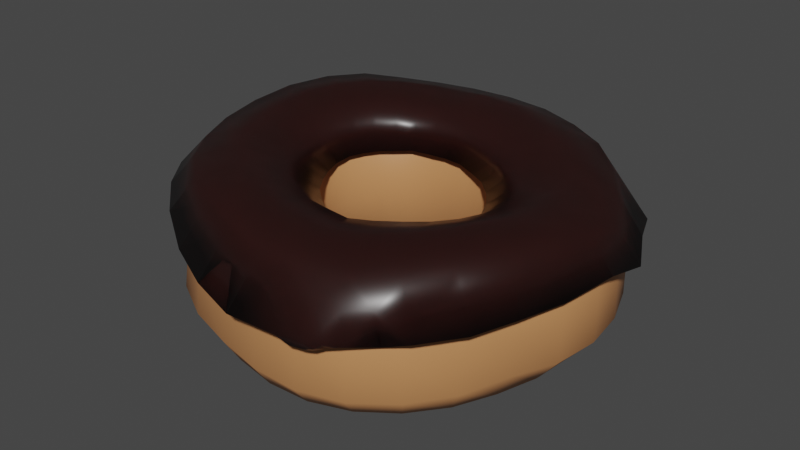 # Source: donut.blend  (saved by Blender 2.80.75; exported with 4.5.12 LTS)
import bpy
from mathutils import Matrix  # noqa: F401  (used for matrix-valued properties, if any)

bpy.ops.wm.read_factory_settings(use_empty=True)
scene = bpy.context.scene
scene.name = 'Scene'

# ---- collections
col_collection = bpy.data.collections.new('Collection'); scene.collection.children.link(col_collection)

# ---- materials (node trees are filled in below, after node groups)
mat_material_003 = bpy.data.materials.new('Material.003')
mat_material_003.use_transparent_shadow = False
mat_material_002 = bpy.data.materials.new('Material.002')
mat_material_002.use_transparent_shadow = False

# ---- material node trees
mat_material_003.use_nodes = True; mat_material_003.node_tree.nodes.clear()
_N = mat_material_003.node_tree.nodes; _L = mat_material_003.node_tree.links
n0 = _N.new('ShaderNodeOutputMaterial'); n0.name = 'Material Output'; n0.location = (300, 300)
n1 = _N.new('ShaderNodeBsdfPrincipled'); n1.name = 'Principled BSDF'; n1.location = (10, 300)
n1.distribution = 'GGX'
n1.subsurface_method = 'BURLEY'
n1.inputs[0].default_value = (0.5647, 0.2502, 0.09759, 1.0)
n1.inputs[3].default_value = 1.45
n1.inputs[27].default_value = (0.0, 0.0, 0.0, 1.0)
n1.inputs[28].default_value = 1.0
_L.new(n1.outputs[0], n0.inputs[0])
n0.is_active_output = True
mat_material_002.use_nodes = True; mat_material_002.node_tree.nodes.clear()
_N = mat_material_002.node_tree.nodes; _L = mat_material_002.node_tree.links
n0 = _N.new('ShaderNodeOutputMaterial'); n0.name = 'Material Output'; n0.location = (300, 300)
n1 = _N.new('ShaderNodeBsdfPrincipled'); n1.name = 'Principled BSDF'; n1.location = (10, 300)
n1.distribution = 'GGX'
n1.subsurface_method = 'BURLEY'
n1.inputs[0].default_value = (0.01921, 0.004646, 0.003844, 1.0)
n1.inputs[2].default_value = 0.342
n1.inputs[3].default_value = 1.45
n1.inputs[8].default_value = 1.0
n1.inputs[9].default_value = (0.25, 0.15, 0.15)
n1.inputs[10].default_value = 0.04
n1.inputs[27].default_value = (0.0, 0.0, 0.0, 1.0)
n1.inputs[28].default_value = 1.0
_L.new(n1.outputs[0], n0.inputs[0])
n0.is_active_output = True

# ---- world
world_world = bpy.data.worlds.new('World'); scene.world = world_world
world_world.use_nodes = True; world_world.node_tree.nodes.clear()
_N = world_world.node_tree.nodes; _L = world_world.node_tree.links
n0 = _N.new('ShaderNodeOutputWorld'); n0.name = 'World Output'; n0.location = (300, 300)
n1 = _N.new('ShaderNodeBackground'); n1.name = 'Background'; n1.location = (10, 300)
n1.inputs[0].default_value = (0.05088, 0.05088, 0.05088, 1.0)
_L.new(n1.outputs[0], n0.inputs[0])
n0.is_active_output = True
world_world.color = (0.05088, 0.05088, 0.05088)
world_world.use_sun_shadow = False
world_world.sun_shadow_jitter_overblur = 0.0

# ---- meshes
me_torus = bpy.data.meshes.new('Torus')
me_torus.from_pydata([(0.06644, -0.01026, 0.00632), (0.06641, -0.0103, 0.01775), (0.05952, -0.01058, 0.02571), (0.04787, -0.01118, 0.02841), (0.03572, -0.01193, 0.02554), (0.02782, -0.01244, 0.0177), (0.028, -0.01235, 0.00654), (0.02689, -0.01235, -0.004996), (0.03421, -0.01183, -0.01378), (0.04623, -0.01115, -0.01717), (0.05836, -0.0106, -0.01403), (0.06627, -0.01028, -0.005306), (0.06414, 0.004425, 0.006408), (0.06435, 0.004363, 0.01767), (0.05799, 0.002572, 0.02562), (0.04668, -0.0006189, 0.02844), (0.03476, -0.004015, 0.02574), (0.02675, -0.0062, 0.01799), (0.02617, -0.006047, 0.006898), (0.02584, -0.006128, -0.004649), (0.03322, -0.003963, -0.01345), (0.04496, -0.0006609, -0.01688), (0.05679, 0.002545, -0.0138), (0.06439, 0.00455, -0.00513), (0.0593, 0.01833, 0.00688), (0.0594, 0.01818, 0.01832), (0.05333, 0.01477, 0.02638), (0.04284, 0.009102, 0.02924), (0.03183, 0.003267, 0.0265), (0.02426, -0.0005042, 0.01861), (0.02324, -0.0004423, 0.007378), (0.02346, -0.000378, -0.004286), (0.03047, 0.003401, -0.01318), (0.04133, 0.009167, -0.01667), (0.05225, 0.01486, -0.01357), (0.05931, 0.01847, -0.004808), (0.05119, 0.03061, 0.007562), (0.05127, 0.03044, 0.01947), (0.04572, 0.02543, 0.02783), (0.03656, 0.01748, 0.03075), (0.02705, 0.009484, 0.0278), (0.02068, 0.004525, 0.01955), (0.02021, 0.004995, 0.008004), (0.02009, 0.004829, -0.003916), (0.02608, 0.009909, -0.01297), (0.0355, 0.01786, -0.01647), (0.04495, 0.02575, -0.01331), (0.05108, 0.03076, -0.004425), (0.04027, 0.04053, 0.008211), (0.04019, 0.04028, 0.02058), (0.03558, 0.03395, 0.02949), (0.02823, 0.02408, 0.03263), (0.02073, 0.01436, 0.0294), (0.01582, 0.008428, 0.02066), (0.01568, 0.009035, 0.008691), (0.01551, 0.009014, -0.003572), (0.02026, 0.01526, -0.01276), (0.02775, 0.025, -0.01625), (0.03528, 0.03468, -0.01306), (0.04016, 0.04081, -0.004082), (0.02689, 0.04695, 0.008712), (0.02692, 0.04713, 0.02143), (0.0236, 0.03993, 0.03092), (0.01842, 0.02867, 0.03439), (0.01329, 0.01776, 0.03095), (0.009943, 0.01103, 0.02173), (0.009775, 0.0113, 0.00931), (0.009927, 0.01191, -0.003286), (0.01329, 0.01919, -0.01256), (0.01849, 0.03024, -0.01603), (0.02371, 0.04123, -0.01281), (0.02703, 0.04796, -0.003765), (0.01219, 0.05021, 0.009143), (0.01225, 0.05094, 0.02214), (0.01038, 0.04325, 0.0319), (0.007426, 0.03109, 0.03557), (0.005104, 0.01963, 0.03207), (0.003539, 0.01237, 0.02253), (0.003324, 0.01211, 0.009748), (0.00372, 0.01349, -0.003053), (0.00553, 0.02152, -0.01237), (0.008168, 0.03334, -0.01581), (0.01082, 0.04509, -0.01254), (0.01246, 0.05202, -0.003445), (-0.00274, 0.05097, 0.009502), (-0.003005, 0.05184, 0.02267), (-0.003526, 0.0439, 0.03248), (-0.004514, 0.03128, 0.03613), (-0.003439, 0.01996, 0.03261), (-0.002989, 0.01266, 0.02291), (-0.003111, 0.01234, 0.009979), (-0.002729, 0.01391, -0.002879), (-0.002646, 0.02215, -0.01219), (-0.002697, 0.03418, -0.01559), (-0.002737, 0.04611, -0.01228), (-0.002747, 0.05305, -0.003131), (-0.01754, 0.04856, 0.009859), (-0.0181, 0.04974, 0.02293), (-0.01676, 0.04227, 0.0327), (-0.01438, 0.0303, 0.03633), (-0.01135, 0.01899, 0.03271), (-0.009423, 0.01185, 0.02295), (-0.009508, 0.01191, 0.01004), (-0.009163, 0.01319, -0.002768), (-0.01082, 0.02108, -0.01204), (-0.01356, 0.03275, -0.0154), (-0.01629, 0.04431, -0.01205), (-0.01791, 0.05092, -0.002855), (-0.03202, 0.04524, 0.01055), (-0.03219, 0.0453, 0.02342), (-0.02903, 0.03814, 0.033), (-0.02399, 0.02715, 0.03643), (-0.01883, 0.01649, 0.03263), (-0.01544, 0.009819, 0.02281), (-0.01548, 0.01013, 0.009969), (-0.01524, 0.01114, -0.002736), (-0.01859, 0.01836, -0.01192), (-0.02389, 0.02911, -0.01523), (-0.02914, 0.03977, -0.01181), (-0.03235, 0.04623, -0.002453), (-0.0439, 0.03787, 0.01198), (-0.04384, 0.03773, 0.02511), (-0.03927, 0.03147, 0.0343), (-0.03232, 0.02193, 0.03706), (-0.02531, 0.01257, 0.03275), (-0.02061, 0.006653, 0.02269), (-0.02038, 0.006901, 0.009825), (-0.02058, 0.007827, -0.002747), (-0.02556, 0.01412, -0.01184), (-0.03313, 0.02346, -0.01505), (-0.04047, 0.03266, -0.01135), (-0.04465, 0.03826, -0.001449), (-0.05285, 0.02693, 0.01391), (-0.05303, 0.02724, 0.02738), (-0.0475, 0.02241, 0.03601), (-0.03905, 0.01482, 0.03788), (-0.03057, 0.007372, 0.03298), (-0.02469, 0.002541, 0.02262), (-0.02386, 0.002516, 0.009632), (-0.0249, 0.003461, -0.002794), (-0.03139, 0.008561, -0.01176), (-0.04077, 0.01604, -0.01477), (-0.04956, 0.02327, -0.01055), (-0.05387, 0.02727, 0.0001027), (-0.06123, 0.01497, 0.01508), (-0.06079, 0.01495, 0.02854), (-0.05417, 0.01142, 0.03681), (-0.04439, 0.005978, 0.03813), (-0.03465, 0.001041, 0.03297), (-0.0278, -0.002244, 0.02242), (-0.02668, -0.002321, 0.009332), (-0.02817, -0.001599, -0.002947), (-0.03578, 0.001964, -0.01175), (-0.04656, 0.007214, -0.01462), (-0.05643, 0.01215, -0.01012), (-0.06107, 0.01464, 0.0009932), (-0.06691, 0.001392, 0.0139), (-0.06663, 0.001273, 0.02734), (-0.05936, -0.0006773, 0.03587), (-0.0484, -0.003661, 0.0375), (-0.03748, -0.006081, 0.03254), (-0.02997, -0.007511, 0.02199), (-0.02922, -0.007199, 0.008911), (-0.03035, -0.007063, -0.003232), (-0.03854, -0.005351, -0.01187), (-0.05034, -0.002575, -0.01479), (-0.06148, 5.739e-05, -0.01056), (-0.06743, 0.001402, 6.803e-05), (-0.06952, -0.01292, 0.01185), (-0.06987, -0.01306, 0.02488), (-0.06233, -0.01329, 0.03379), (-0.05057, -0.01356, 0.03623), (-0.03878, -0.0136, 0.03172), (-0.03083, -0.01325, 0.02136), (-0.03045, -0.01268, 0.008352), (-0.03112, -0.01289, -0.003631), (-0.0395, -0.01303, -0.01209), (-0.0518, -0.01287, -0.01512), (-0.06377, -0.01272, -0.0114), (-0.07075, -0.01275, -0.001515), (-0.06776, -0.02682, 0.01026), (-0.06926, -0.02735, 0.02278), (-0.06206, -0.02603, 0.03185), (-0.05015, -0.0237, 0.03484), (-0.03816, -0.02124, 0.03077), (-0.03016, -0.0192, 0.02067), (-0.02998, -0.01859, 0.007759), (-0.03038, -0.01886, -0.004092), (-0.03858, -0.02073, -0.01239), (-0.05071, -0.0232, -0.0154), (-0.06263, -0.02564, -0.01194), (-0.06956, -0.02711, -0.002592), (-0.06158, -0.03957, 0.009372), (-0.06429, -0.04096, 0.02178), (-0.05799, -0.03833, 0.0308), (-0.04678, -0.03354, 0.03388), (-0.03547, -0.02862, 0.03001), (-0.0279, -0.02498, 0.02009), (-0.02766, -0.02435, 0.007271), (-0.02814, -0.02464, -0.004548), (-0.03583, -0.02812, -0.0128), (-0.04715, -0.03307, -0.01574), (-0.05826, -0.038, -0.0123), (-0.06439, -0.04077, -0.00314), (-0.05411, -0.05193, 0.00858), (-0.05615, -0.05347, 0.021), (-0.05055, -0.04945, 0.02997), (-0.04079, -0.04245, 0.03304), (-0.03096, -0.03533, 0.0293), (-0.02429, -0.03021, 0.01956), (-0.02385, -0.02934, 0.006857), (-0.02457, -0.02987, -0.004978), (-0.0314, -0.03484, -0.0133), (-0.04128, -0.04201, -0.0163), (-0.05096, -0.04917, -0.01287), (-0.05631, -0.05328, -0.003759), (-0.04412, -0.06278, 0.007783), (-0.04461, -0.0637, 0.02023), (-0.03988, -0.05835, 0.02918), (-0.0324, -0.04968, 0.03223), (-0.02486, -0.04094, 0.02859), (-0.01955, -0.03463, 0.01908), (-0.01887, -0.03346, 0.006538), (-0.01988, -0.03432, -0.005366), (-0.02549, -0.04053, -0.01389), (-0.03339, -0.04956, -0.01706), (-0.04104, -0.05856, -0.01373), (-0.04531, -0.06382, -0.004594), (-0.03046, -0.07032, 0.006909), (-0.02996, -0.07085, 0.01943), (-0.02675, -0.06465, 0.0284), (-0.02215, -0.0549, 0.03145), (-0.01745, -0.04507, 0.02792), (-0.01405, -0.03814, 0.01865), (-0.01369, -0.03711, 0.006255), (-0.01446, -0.03786, -0.005733), (-0.01839, -0.04485, -0.01453), (-0.02386, -0.05526, -0.01793), (-0.02892, -0.06551, -0.01471), (-0.03142, -0.07129, -0.005536), (-0.01493, -0.07397, 0.005777), (-0.01419, -0.07522, 0.01825), (-0.01282, -0.06875, 0.0273), (-0.01115, -0.05825, 0.03052), (-0.009349, -0.04767, 0.02722), (-0.007961, -0.04033, 0.01826), (-0.00797, -0.03929, 0.00598), (-0.008401, -0.04004, -0.006082), (-0.01046, -0.04752, -0.01514), (-0.01324, -0.05882, -0.01878), (-0.01548, -0.06981, -0.01574), (-0.01603, -0.07544, -0.006626), (-0.0001052, -0.07634, 0.004378), (0.0007829, -0.07769, 0.01663), (0.0005776, -0.07086, 0.02585), (-0.0002982, -0.05978, 0.02946), (-0.001113, -0.04871, 0.02655), (-0.001584, -0.04107, 0.01791), (-0.001906, -0.03985, 0.005749), (-0.00201, -0.04073, -0.006367), (-0.002145, -0.04842, -0.01562), (-0.002156, -0.06007, -0.01948), (-0.001781, -0.07159, -0.01675), (-0.0009395, -0.07784, -0.007964), (0.01417, -0.07558, 0.003255), (0.01495, -0.07714, 0.01524), (0.01326, -0.07034, 0.0246), (0.01011, -0.05912, 0.0286), (0.006938, -0.04798, 0.02607), (0.004779, -0.04045, 0.0177), (0.00419, -0.03941, 0.005682), (0.004355, -0.04011, -0.006535), (0.006, -0.04762, -0.01592), (0.008805, -0.05887, -0.01987), (0.01174, -0.07036, -0.01738), (0.01383, -0.0771, -0.008958), (0.02813, -0.07179, 0.003045), (0.0285, -0.07255, 0.01489), (0.02542, -0.06626, 0.02427), (0.02006, -0.05579, 0.02839), (0.0146, -0.04532, 0.02599), (0.01082, -0.03841, 0.0177), (0.01003, -0.03773, 0.005773), (0.01032, -0.03819, -0.006548), (0.01341, -0.04534, -0.01605), (0.01907, -0.0553, -0.01989), (0.02462, -0.06583, -0.01737), (0.02818, -0.07254, -0.009039), (0.04003, -0.06308, 0.003708), (0.04035, -0.06332, 0.01552), (0.03652, -0.05865, 0.02487), (0.02915, -0.04987, 0.0288), (0.02151, -0.04087, 0.02617), (0.01625, -0.03494, 0.0178), (0.01531, -0.03435, 0.005942), (0.01582, -0.03462, -0.006331), (0.02071, -0.04042, -0.01568), (0.02836, -0.04923, -0.01949), (0.03608, -0.05837, -0.01684), (0.04087, -0.06411, -0.008372), (0.05007, -0.05219, 0.004927), (0.05132, -0.05285, 0.0168), (0.04607, -0.04888, 0.02581), (0.0368, -0.04193, 0.02922), (0.02733, -0.03497, 0.02622), (0.02098, -0.03057, 0.01779), (0.02051, -0.03027, 0.006067), (0.02052, -0.03011, -0.006031), (0.02655, -0.03441, -0.01522), (0.03599, -0.04135, -0.01889), (0.04542, -0.04844, -0.016), (0.05087, -0.05274, -0.007228), (0.05777, -0.03903, 0.006131), (0.05951, -0.03989, 0.01783), (0.05329, -0.03713, 0.02631), (0.04268, -0.03246, 0.02921), (0.03179, -0.028, 0.02601), (0.0246, -0.02561, 0.01767), (0.02484, -0.02547, 0.006179), (0.02411, -0.0248, -0.005678), (0.0308, -0.02747, -0.01472), (0.04165, -0.03205, -0.01823), (0.05212, -0.03659, -0.01507), (0.05739, -0.0389, -0.005872), (0.06445, -0.02511, 0.006332), (0.06478, -0.02536, 0.01802), (0.05787, -0.02407, 0.02615), (0.04647, -0.022, 0.02882), (0.03468, -0.02007, 0.02572), (0.0271, -0.01904, 0.01763), (0.02764, -0.01916, 0.006308), (0.02633, -0.01874, -0.005334), (0.03339, -0.0198, -0.01422), (0.04511, -0.02179, -0.01762), (0.05681, -0.02388, -0.01444), (0.06408, -0.02511, -0.00552)], [], [(1, 0, 12, 13), (17, 5, 4, 16), (16, 4, 3, 15), (16, 15, 27, 28), (18, 6, 5, 17), (17, 16, 28, 29), (19, 7, 6, 18), (18, 17, 29, 30), (20, 8, 7, 19), (19, 18, 30, 31), (21, 9, 8, 20), (20, 19, 31, 32), (22, 10, 9, 21), (21, 20, 32, 33), (23, 11, 10, 22), (22, 21, 33, 34), (23, 22, 34, 35), (35, 24, 12, 23), (25, 24, 36, 37), (28, 27, 39, 40), (26, 25, 37, 38), (327, 326, 2, 3), (328, 327, 3, 4), (329, 328, 4, 5), (330, 329, 5, 6), (331, 330, 6, 7), (332, 331, 7, 8), (333, 332, 8, 9), (334, 333, 9, 10), (335, 334, 10, 11), (11, 0, 324, 335), (27, 26, 38, 39), (13, 12, 24, 25), (29, 28, 40, 41), (38, 37, 49, 50), (30, 29, 41, 42), (31, 30, 42, 43), (32, 31, 43, 44), (33, 32, 44, 45), (34, 33, 45, 46), (35, 34, 46, 47), (47, 36, 24, 35), (40, 39, 51, 52), (37, 36, 48, 49), (39, 38, 50, 51), (41, 40, 52, 53), (50, 49, 61, 62), (42, 41, 53, 54), (43, 42, 54, 55), (44, 43, 55, 56), (45, 44, 56, 57), (46, 45, 57, 58), (47, 46, 58, 59), (59, 48, 36, 47), (52, 51, 63, 64), (49, 48, 60, 61), (51, 50, 62, 63), (53, 52, 64, 65), (62, 61, 73, 74), (54, 53, 65, 66), (55, 54, 66, 67), (56, 55, 67, 68), (57, 56, 68, 69), (58, 57, 69, 70), (59, 58, 70, 71), (71, 60, 48, 59), (64, 63, 75, 76), (61, 60, 72, 73), (63, 62, 74, 75), (65, 64, 76, 77), (74, 73, 85, 86), (66, 65, 77, 78), (67, 66, 78, 79), (68, 67, 79, 80), (69, 68, 80, 81), (70, 69, 81, 82), (71, 70, 82, 83), (83, 72, 60, 71), (76, 75, 87, 88), (73, 72, 84, 85), (75, 74, 86, 87), (77, 76, 88, 89), (86, 85, 97, 98), (78, 77, 89, 90), (79, 78, 90, 91), (80, 79, 91, 92), (81, 80, 92, 93), (82, 81, 93, 94), (83, 82, 94, 95), (95, 84, 72, 83), (88, 87, 99, 100), (85, 84, 96, 97), (87, 86, 98, 99), (89, 88, 100, 101), (98, 97, 109, 110), (90, 89, 101, 102), (91, 90, 102, 103), (92, 91, 103, 104), (93, 92, 104, 105), (94, 93, 105, 106), (95, 94, 106, 107), (107, 96, 84, 95), (100, 99, 111, 112), (97, 96, 108, 109), (99, 98, 110, 111), (101, 100, 112, 113), (110, 109, 121, 122), (102, 101, 113, 114), (103, 102, 114, 115), (104, 103, 115, 116), (105, 104, 116, 117), (106, 105, 117, 118), (107, 106, 118, 119), (119, 108, 96, 107), (112, 111, 123, 124), (109, 108, 120, 121), (111, 110, 122, 123), (113, 112, 124, 125), (122, 121, 133, 134), (114, 113, 125, 126), (115, 114, 126, 127), (116, 115, 127, 128), (117, 116, 128, 129), (118, 117, 129, 130), (119, 118, 130, 131), (131, 120, 108, 119), (124, 123, 135, 136), (121, 120, 132, 133), (123, 122, 134, 135), (125, 124, 136, 137), (134, 133, 145, 146), (126, 125, 137, 138), (127, 126, 138, 139), (128, 127, 139, 140), (129, 128, 140, 141), (130, 129, 141, 142), (131, 130, 142, 143), (143, 132, 120, 131), (136, 135, 147, 148), (133, 132, 144, 145), (135, 134, 146, 147), (137, 136, 148, 149), (146, 145, 157, 158), (138, 137, 149, 150), (139, 138, 150, 151), (140, 139, 151, 152), (141, 140, 152, 153), (142, 141, 153, 154), (143, 142, 154, 155), (155, 144, 132, 143), (148, 147, 159, 160), (145, 144, 156, 157), (147, 146, 158, 159), (149, 148, 160, 161), (158, 157, 169, 170), (150, 149, 161, 162), (151, 150, 162, 163), (152, 151, 163, 164), (153, 152, 164, 165), (154, 153, 165, 166), (155, 154, 166, 167), (167, 156, 144, 155), (160, 159, 171, 172), (157, 156, 168, 169), (159, 158, 170, 171), (161, 160, 172, 173), (170, 169, 181, 182), (162, 161, 173, 174), (163, 162, 174, 175), (164, 163, 175, 176), (165, 164, 176, 177), (166, 165, 177, 178), (167, 166, 178, 179), (179, 168, 156, 167), (172, 171, 183, 184), (169, 168, 180, 181), (171, 170, 182, 183), (173, 172, 184, 185), (182, 181, 193, 194), (174, 173, 185, 186), (175, 174, 186, 187), (176, 175, 187, 188), (177, 176, 188, 189), (178, 177, 189, 190), (179, 178, 190, 191), (191, 180, 168, 179), (184, 183, 195, 196), (181, 180, 192, 193), (183, 182, 194, 195), (185, 184, 196, 197), (194, 193, 205, 206), (186, 185, 197, 198), (187, 186, 198, 199), (188, 187, 199, 200), (189, 188, 200, 201), (190, 189, 201, 202), (191, 190, 202, 203), (203, 192, 180, 191), (196, 195, 207, 208), (193, 192, 204, 205), (195, 194, 206, 207), (197, 196, 208, 209), (206, 205, 217, 218), (198, 197, 209, 210), (199, 198, 210, 211), (200, 199, 211, 212), (201, 200, 212, 213), (202, 201, 213, 214), (203, 202, 214, 215), (215, 204, 192, 203), (208, 207, 219, 220), (205, 204, 216, 217), (207, 206, 218, 219), (209, 208, 220, 221), (218, 217, 229, 230), (210, 209, 221, 222), (211, 210, 222, 223), (212, 211, 223, 224), (213, 212, 224, 225), (214, 213, 225, 226), (215, 214, 226, 227), (227, 216, 204, 215), (220, 219, 231, 232), (217, 216, 228, 229), (219, 218, 230, 231), (221, 220, 232, 233), (230, 229, 241, 242), (222, 221, 233, 234), (223, 222, 234, 235), (224, 223, 235, 236), (225, 224, 236, 237), (226, 225, 237, 238), (227, 226, 238, 239), (239, 228, 216, 227), (232, 231, 243, 244), (229, 228, 240, 241), (231, 230, 242, 243), (233, 232, 244, 245), (242, 241, 253, 254), (234, 233, 245, 246), (235, 234, 246, 247), (236, 235, 247, 248), (237, 236, 248, 249), (238, 237, 249, 250), (239, 238, 250, 251), (251, 240, 228, 239), (244, 243, 255, 256), (241, 240, 252, 253), (243, 242, 254, 255), (245, 244, 256, 257), (254, 253, 265, 266), (246, 245, 257, 258), (247, 246, 258, 259), (248, 247, 259, 260), (249, 248, 260, 261), (250, 249, 261, 262), (251, 250, 262, 263), (263, 252, 240, 251), (256, 255, 267, 268), (253, 252, 264, 265), (255, 254, 266, 267), (257, 256, 268, 269), (266, 265, 277, 278), (258, 257, 269, 270), (259, 258, 270, 271), (260, 259, 271, 272), (261, 260, 272, 273), (262, 261, 273, 274), (263, 262, 274, 275), (275, 264, 252, 263), (268, 267, 279, 280), (265, 264, 276, 277), (267, 266, 278, 279), (269, 268, 280, 281), (278, 277, 289, 290), (270, 269, 281, 282), (271, 270, 282, 283), (272, 271, 283, 284), (273, 272, 284, 285), (274, 273, 285, 286), (275, 274, 286, 287), (287, 276, 264, 275), (280, 279, 291, 292), (277, 276, 288, 289), (279, 278, 290, 291), (281, 280, 292, 293), (290, 289, 301, 302), (282, 281, 293, 294), (283, 282, 294, 295), (284, 283, 295, 296), (285, 284, 296, 297), (286, 285, 297, 298), (287, 286, 298, 299), (299, 288, 276, 287), (292, 291, 303, 304), (289, 288, 300, 301), (291, 290, 302, 303), (293, 292, 304, 305), (302, 301, 313, 314), (294, 293, 305, 306), (295, 294, 306, 307), (296, 295, 307, 308), (297, 296, 308, 309), (298, 297, 309, 310), (299, 298, 310, 311), (311, 300, 288, 299), (304, 303, 315, 316), (301, 300, 312, 313), (303, 302, 314, 315), (305, 304, 316, 317), (314, 313, 325, 326), (306, 305, 317, 318), (307, 306, 318, 319), (308, 307, 319, 320), (309, 308, 320, 321), (310, 309, 321, 322), (311, 310, 322, 323), (323, 312, 300, 311), (316, 315, 327, 328), (313, 312, 324, 325), (12, 0, 11, 23), (315, 314, 326, 327), (317, 316, 328, 329), (318, 317, 329, 330), (319, 318, 330, 331), (320, 319, 331, 332), (321, 320, 332, 333), (322, 321, 333, 334), (323, 322, 334, 335), (335, 324, 312, 323), (14, 2, 1, 13), (15, 3, 2, 14), (324, 0, 1, 325), (326, 325, 1, 2), (15, 14, 26, 27), (14, 13, 25, 26)])
me_torus.polygons.foreach_set('use_smooth', [True] * 336)
_uv = me_torus.uv_layers.new(name='UVMap')
_uv.uv.foreach_set('vector', [0.5, 0.5833, 0.5, 0.5, 0.5357, 0.5, 0.5357, 0.5833, 0.5357, 0.9167, 0.5, 0.9167, 0.5, 0.8333, 0.5357, 0.8333, 0.5357, 0.8333, 0.5, 0.8333, 0.5, 0.75, 0.5357, 0.75, 0.5357, 0.8333, 0.5357, 0.75, 0.5714, 0.75, 0.5714, 0.8333, 0.5357, 2.22e-16, 0.5, 1.0, 0.5, 0.9167, 0.5357, 0.9167, 0.5357, 0.9167, 0.5357, 0.8333, 0.5714, 0.8333, 0.5714, 0.9167, 0.5357, 0.08333, 0.5, 0.08333, 0.5, 1.0, 0.5357, 2.22e-16, 0.5357, 1.0, 0.5357, 0.9167, 0.5714, 0.9167, 0.5714, 2.22e-16, 0.5357, 0.1667, 0.5, 0.1667, 0.5, 0.08333, 0.5357, 0.08333, 0.5357, 0.08333, 0.5357, 1.0, 0.5714, 2.22e-16, 0.5714, 0.08333, 0.5357, 0.25, 0.5, 0.25, 0.5, 0.1667, 0.5357, 0.1667, 0.5357, 0.1667, 0.5357, 0.08333, 0.5714, 0.08333, 0.5714, 0.1667, 0.5357, 0.3333, 0.5, 0.3333, 0.5, 0.25, 0.5357, 0.25, 0.5357, 0.25, 0.5357, 0.1667, 0.5714, 0.1667, 0.5714, 0.25, 0.5357, 0.4167, 0.5, 0.4167, 0.5, 0.3333, 0.5357, 0.3333, 0.5357, 0.3333, 0.5357, 0.25, 0.5714, 0.25, 0.5714, 0.3333, 0.5357, 0.4167, 0.5357, 0.3333, 0.5714, 0.3333, 0.5714, 0.4167, 0.5714, 0.4167, 0.5714, 0.5, 0.5357, 0.5, 0.5357, 0.4167, 0.5714, 0.5833, 0.5714, 0.5, 0.6071, 0.5, 0.6071, 0.5833, 0.5714, 0.8333, 0.5714, 0.75, 0.6071, 0.75, 0.6071, 0.8333, 0.5714, 0.6667, 0.5714, 0.5833, 0.6071, 0.5833, 0.6071, 0.6667, 0.4643, 0.75, 0.4643, 0.6667, 0.5, 0.6667, 0.5, 0.75, 0.4643, 0.8333, 0.4643, 0.75, 0.5, 0.75, 0.5, 0.8333, 0.4643, 0.9167, 0.4643, 0.8333, 0.5, 0.8333, 0.5, 0.9167, 0.4643, 1.0, 0.4643, 0.9167, 0.5, 0.9167, 0.5, 2.22e-16, 0.4643, 0.08333, 0.4643, 1.0, 0.5, 2.22e-16, 0.5, 0.08333, 0.4643, 0.1667, 0.4643, 0.08333, 0.5, 0.08333, 0.5, 0.1667, 0.4643, 0.25, 0.4643, 0.1667, 0.5, 0.1667, 0.5, 0.25, 0.4643, 0.3333, 0.4643, 0.25, 0.5, 0.25, 0.5, 0.3333, 0.4643, 0.4167, 0.4643, 0.3333, 0.5, 0.3333, 0.5, 0.4167, 0.5, 0.4167, 0.5, 0.5, 0.4643, 0.5, 0.4643, 0.4167, 0.5714, 0.75, 0.5714, 0.6667, 0.6071, 0.6667, 0.6071, 0.75, 0.5357, 0.5833, 0.5357, 0.5, 0.5714, 0.5, 0.5714, 0.5833, 0.5714, 0.9167, 0.5714, 0.8333, 0.6071, 0.8333, 0.6071, 0.9167, 0.6071, 0.6667, 0.6071, 0.5833, 0.6429, 0.5833, 0.6429, 0.6667, 0.5714, 1.0, 0.5714, 0.9167, 0.6071, 0.9167, 0.6071, 2.22e-16, 0.5714, 0.08333, 0.5714, 1.0, 0.6071, 2.22e-16, 0.6071, 0.08333, 0.5714, 0.1667, 0.5714, 0.08333, 0.6071, 0.08333, 0.6071, 0.1667, 0.5714, 0.25, 0.5714, 0.1667, 0.6071, 0.1667, 0.6071, 0.25, 0.5714, 0.3333, 0.5714, 0.25, 0.6071, 0.25, 0.6071, 0.3333, 0.5714, 0.4167, 0.5714, 0.3333, 0.6071, 0.3333, 0.6071, 0.4167, 0.6071, 0.4167, 0.6071, 0.5, 0.5714, 0.5, 0.5714, 0.4167, 0.6071, 0.8333, 0.6071, 0.75, 0.6429, 0.75, 0.6429, 0.8333, 0.6071, 0.5833, 0.6071, 0.5, 0.6429, 0.5, 0.6429, 0.5833, 0.6071, 0.75, 0.6071, 0.6667, 0.6429, 0.6667, 0.6429, 0.75, 0.6071, 0.9167, 0.6071, 0.8333, 0.6429, 0.8333, 0.6429, 0.9167, 0.6429, 0.6667, 0.6429, 0.5833, 0.6786, 0.5833, 0.6786, 0.6667, 0.6071, 1.0, 0.6071, 0.9167, 0.6429, 0.9167, 0.6429, 2.22e-16, 0.6071, 0.08333, 0.6071, 1.0, 0.6429, 2.22e-16, 0.6429, 0.08333, 0.6071, 0.1667, 0.6071, 0.08333, 0.6429, 0.08333, 0.6429, 0.1667, 0.6071, 0.25, 0.6071, 0.1667, 0.6429, 0.1667, 0.6429, 0.25, 0.6071, 0.3333, 0.6071, 0.25, 0.6429, 0.25, 0.6429, 0.3333, 0.6071, 0.4167, 0.6071, 0.3333, 0.6429, 0.3333, 0.6429, 0.4167, 0.6429, 0.4167, 0.6429, 0.5, 0.6071, 0.5, 0.6071, 0.4167, 0.6429, 0.8333, 0.6429, 0.75, 0.6786, 0.75, 0.6786, 0.8333, 0.6429, 0.5833, 0.6429, 0.5, 0.6786, 0.5, 0.6786, 0.5833, 0.6429, 0.75, 0.6429, 0.6667, 0.6786, 0.6667, 0.6786, 0.75, 0.6429, 0.9167, 0.6429, 0.8333, 0.6786, 0.8333, 0.6786, 0.9167, 0.6786, 0.6667, 0.6786, 0.5833, 0.7143, 0.5833, 0.7145, 0.6667, 0.6429, 1.0, 0.6429, 0.9167, 0.6786, 0.9167, 0.6786, 2.22e-16, 0.6429, 0.08333, 0.6429, 1.0, 0.6786, 2.22e-16, 0.6786, 0.08333, 0.6429, 0.1667, 0.6429, 0.08333, 0.6786, 0.08333, 0.6786, 0.1667, 0.6429, 0.25, 0.6429, 0.1667, 0.6786, 0.1667, 0.6786, 0.25, 0.6429, 0.3333, 0.6429, 0.25, 0.6786, 0.25, 0.6786, 0.3333, 0.6429, 0.4167, 0.6429, 0.3333, 0.6786, 0.3333, 0.6786, 0.4167, 0.6786, 0.4167, 0.6786, 0.5, 0.6429, 0.5, 0.6429, 0.4167, 0.6786, 0.8333, 0.6786, 0.75, 0.7153, 0.7501, 0.7145, 0.8334, 0.6786, 0.5833, 0.6786, 0.5, 0.7143, 0.5, 0.7143, 0.5833, 0.6786, 0.75, 0.6786, 0.6667, 0.7145, 0.6667, 0.7153, 0.7501, 0.6786, 0.9167, 0.6786, 0.8333, 0.7145, 0.8334, 0.7143, 0.9167, 0.7145, 0.6667, 0.7143, 0.5833, 0.75, 0.5833, 0.7511, 0.6668, 0.6786, 1.0, 0.6786, 0.9167, 0.7143, 0.9167, 0.7143, 2.22e-16, 0.6786, 0.08333, 0.6786, 1.0, 0.7143, 2.22e-16, 0.7143, 0.08333, 0.6786, 0.1667, 0.6786, 0.08333, 0.7143, 0.08333, 0.7143, 0.1667, 0.6786, 0.25, 0.6786, 0.1667, 0.7143, 0.1667, 0.7143, 0.25, 0.6786, 0.3333, 0.6786, 0.25, 0.7143, 0.25, 0.7143, 0.3333, 0.6786, 0.4167, 0.6786, 0.3333, 0.7143, 0.3333, 0.7143, 0.4167, 0.7143, 0.4167, 0.7143, 0.5, 0.6786, 0.5, 0.6786, 0.4167, 0.7145, 0.8334, 0.7153, 0.7501, 0.7542, 0.7505, 0.7511, 0.8335, 0.7143, 0.5833, 0.7143, 0.5, 0.75, 0.5, 0.75, 0.5833, 0.7153, 0.7501, 0.7145, 0.6667, 0.7511, 0.6668, 0.7542, 0.7505, 0.7143, 0.9167, 0.7145, 0.8334, 0.7511, 0.8335, 0.75, 0.9167, 0.7511, 0.6668, 0.75, 0.5833, 0.7857, 0.5833, 0.786, 0.6667, 0.7143, 1.0, 0.7143, 0.9167, 0.75, 0.9167, 0.75, 2.22e-16, 0.7143, 0.08333, 0.7143, 1.0, 0.75, 2.22e-16, 0.75, 0.08333, 0.7143, 0.1667, 0.7143, 0.08333, 0.75, 0.08333, 0.75, 0.1667, 0.7143, 0.25, 0.7143, 0.1667, 0.75, 0.1667, 0.75, 0.25, 0.7143, 0.3333, 0.7143, 0.25, 0.75, 0.25, 0.75, 0.3333, 0.7143, 0.4167, 0.7143, 0.3333, 0.75, 0.3333, 0.75, 0.4167, 0.75, 0.4167, 0.75, 0.5, 0.7143, 0.5, 0.7143, 0.4167, 0.7511, 0.8335, 0.7542, 0.7505, 0.7868, 0.7501, 0.786, 0.8334, 0.75, 0.5833, 0.75, 0.5, 0.7857, 0.5, 0.7857, 0.5833, 0.7542, 0.7505, 0.7511, 0.6668, 0.786, 0.6667, 0.7868, 0.7501, 0.75, 0.9167, 0.7511, 0.8335, 0.786, 0.8334, 0.7857, 0.9167, 0.786, 0.6667, 0.7857, 0.5833, 0.8214, 0.5833, 0.8214, 0.6667, 0.75, 1.0, 0.75, 0.9167, 0.7857, 0.9167, 0.7857, 2.22e-16, 0.75, 0.08333, 0.75, 1.0, 0.7857, 2.22e-16, 0.7857, 0.08333, 0.75, 0.1667, 0.75, 0.08333, 0.7857, 0.08333, 0.7857, 0.1667, 0.75, 0.25, 0.75, 0.1667, 0.7857, 0.1667, 0.7857, 0.25, 0.75, 0.3333, 0.75, 0.25, 0.7857, 0.25, 0.7857, 0.3333, 0.75, 0.4167, 0.75, 0.3333, 0.7857, 0.3333, 0.7857, 0.4167, 0.7857, 0.4167, 0.7857, 0.5, 0.75, 0.5, 0.75, 0.4167, 0.786, 0.8334, 0.7868, 0.7501, 0.8214, 0.75, 0.8214, 0.8333, 0.7857, 0.5833, 0.7857, 0.5, 0.8214, 0.5, 0.8214, 0.5833, 0.7868, 0.7501, 0.786, 0.6667, 0.8214, 0.6667, 0.8214, 0.75, 0.7857, 0.9167, 0.786, 0.8334, 0.8214, 0.8333, 0.8214, 0.9167, 0.8214, 0.6667, 0.8214, 0.5833, 0.8571, 0.5833, 0.8571, 0.6667, 0.7857, 1.0, 0.7857, 0.9167, 0.8214, 0.9167, 0.8214, 2.22e-16, 0.7857, 0.08333, 0.7857, 1.0, 0.8214, 2.22e-16, 0.8214, 0.08333, 0.7857, 0.1667, 0.7857, 0.08333, 0.8214, 0.08333, 0.8214, 0.1667, 0.7857, 0.25, 0.7857, 0.1667, 0.8214, 0.1667, 0.8214, 0.25, 0.7857, 0.3333, 0.7857, 0.25, 0.8214, 0.25, 0.8214, 0.3333, 0.7857, 0.4167, 0.7857, 0.3333, 0.8214, 0.3333, 0.8214, 0.4167, 0.8214, 0.4167, 0.8214, 0.5, 0.7857, 0.5, 0.7857, 0.4167, 0.8214, 0.8333, 0.8214, 0.75, 0.8571, 0.75, 0.8571, 0.8333, 0.8214, 0.5833, 0.8214, 0.5, 0.8571, 0.5, 0.8571, 0.5833, 0.8214, 0.75, 0.8214, 0.6667, 0.8571, 0.6667, 0.8571, 0.75, 0.8214, 0.9167, 0.8214, 0.8333, 0.8571, 0.8333, 0.8571, 0.9167, 0.8571, 0.6667, 0.8571, 0.5833, 0.8929, 0.5833, 0.8929, 0.6667, 0.8214, 1.0, 0.8214, 0.9167, 0.8571, 0.9167, 0.8571, 2.22e-16, 0.8214, 0.08333, 0.8214, 1.0, 0.8571, 2.22e-16, 0.8571, 0.08333, 0.8214, 0.1667, 0.8214, 0.08333, 0.8571, 0.08333, 0.8571, 0.1667, 0.8214, 0.25, 0.8214, 0.1667, 0.8571, 0.1667, 0.8571, 0.25, 0.8214, 0.3333, 0.8214, 0.25, 0.8571, 0.25, 0.8571, 0.3333, 0.8214, 0.4167, 0.8214, 0.3333, 0.8571, 0.3333, 0.8571, 0.4167, 0.8571, 0.4167, 0.8571, 0.5, 0.8214, 0.5, 0.8214, 0.4167, 0.8571, 0.8333, 0.8571, 0.75, 0.8929, 0.75, 0.8929, 0.8333, 0.8571, 0.5833, 0.8571, 0.5, 0.8929, 0.5, 0.8929, 0.5833, 0.8571, 0.75, 0.8571, 0.6667, 0.8929, 0.6667, 0.8929, 0.75, 0.8571, 0.9167, 0.8571, 0.8333, 0.8929, 0.8333, 0.8929, 0.9167, 0.8929, 0.6667, 0.8929, 0.5833, 0.9286, 0.5833, 0.9286, 0.6667, 0.8571, 1.0, 0.8571, 0.9167, 0.8929, 0.9167, 0.8929, 2.22e-16, 0.8571, 0.08333, 0.8571, 1.0, 0.8929, 2.22e-16, 0.8929, 0.08333, 0.8571, 0.1667, 0.8571, 0.08333, 0.8929, 0.08333, 0.8929, 0.1667, 0.8571, 0.25, 0.8571, 0.1667, 0.8929, 0.1667, 0.8929, 0.25, 0.8571, 0.3333, 0.8571, 0.25, 0.8929, 0.25, 0.8929, 0.3333, 0.8571, 0.4167, 0.8571, 0.3333, 0.8929, 0.3333, 0.8929, 0.4167, 0.8929, 0.4167, 0.8929, 0.5, 0.8571, 0.5, 0.8571, 0.4167, 0.8929, 0.8333, 0.8929, 0.75, 0.9286, 0.75, 0.9286, 0.8333, 0.8929, 0.5833, 0.8929, 0.5, 0.9286, 0.5, 0.9286, 0.5833, 0.8929, 0.75, 0.8929, 0.6667, 0.9286, 0.6667, 0.9286, 0.75, 0.8929, 0.9167, 0.8929, 0.8333, 0.9286, 0.8333, 0.9286, 0.9167, 0.9286, 0.6667, 0.9286, 0.5833, 0.9643, 0.5833, 0.9643, 0.6667, 0.8929, 1.0, 0.8929, 0.9167, 0.9286, 0.9167, 0.9286, 2.22e-16, 0.8929, 0.08333, 0.8929, 1.0, 0.9286, 2.22e-16, 0.9286, 0.08333, 0.8929, 0.1667, 0.8929, 0.08333, 0.9286, 0.08333, 0.9286, 0.1667, 0.8929, 0.25, 0.8929, 0.1667, 0.9286, 0.1667, 0.9286, 0.25, 0.8929, 0.3333, 0.8929, 0.25, 0.9286, 0.25, 0.9286, 0.3333, 0.8929, 0.4167, 0.8929, 0.3333, 0.9286, 0.3333, 0.9286, 0.4167, 0.9286, 0.4167, 0.9286, 0.5, 0.8929, 0.5, 0.8929, 0.4167, 0.9286, 0.8333, 0.9286, 0.75, 0.9643, 0.75, 0.9643, 0.8333, 0.9286, 0.5833, 0.9286, 0.5, 0.9643, 0.5, 0.9643, 0.5833, 0.9286, 0.75, 0.9286, 0.6667, 0.9643, 0.6667, 0.9643, 0.75, 0.9286, 0.9167, 0.9286, 0.8333, 0.9643, 0.8333, 0.9643, 0.9167, 0.9643, 0.6667, 0.9643, 0.5833, -2.22e-16, 0.5833, 1.0, 0.6667, 0.9286, 1.0, 0.9286, 0.9167, 0.9643, 0.9167, 0.9643, 2.22e-16, 0.9286, 0.08333, 0.9286, 1.0, 0.9643, 2.22e-16, 0.9643, 0.08333, 0.9286, 0.1667, 0.9286, 0.08333, 0.9643, 0.08333, 0.9643, 0.1667, 0.9286, 0.25, 0.9286, 0.1667, 0.9643, 0.1667, 0.9643, 0.25, 0.9286, 0.3333, 0.9286, 0.25, 0.9643, 0.25, 0.9643, 0.3333, 0.9286, 0.4167, 0.9286, 0.3333, 0.9643, 0.3333, 0.9643, 0.4167, 0.9643, 0.4167, 0.9643, 0.5, 0.9286, 0.5, 0.9286, 0.4167, 0.9643, 0.8333, 0.9643, 0.75, -2.22e-16, 0.75, 1.0, 0.8333, 0.9643, 0.5833, 0.9643, 0.5, -2.22e-16, 0.5, 1.0, 0.5833, 0.9643, 0.75, 0.9643, 0.6667, -2.22e-16, 0.6667, 1.0, 0.75, 0.9643, 0.9167, 0.9643, 0.8333, -2.22e-16, 0.8333, 1.0, 0.9167, 1.0, 0.6667, -2.22e-16, 0.5833, 0.03571, 0.5833, 0.03571, 0.6667, 0.9643, 1.0, 0.9643, 0.9167, -2.22e-16, 0.9167, 1.0, 2.22e-16, 0.9643, 0.08333, 0.9643, 1.0, -2.22e-16, 2.22e-16, 1.0, 0.08333, 0.9643, 0.1667, 0.9643, 0.08333, -2.22e-16, 0.08333, 1.0, 0.1667, 0.9643, 0.25, 0.9643, 0.1667, -2.22e-16, 0.1667, 1.0, 0.25, 0.9643, 0.3333, 0.9643, 0.25, -2.22e-16, 0.25, 1.0, 0.3333, 0.9643, 0.4167, 0.9643, 0.3333, -2.22e-16, 0.3333, 1.0, 0.4167, -2.22e-16, 0.4167, 1.0, 0.5, 0.9643, 0.5, 0.9643, 0.4167, 1.0, 0.8333, -2.22e-16, 0.75, 0.03571, 0.75, 0.03571, 0.8333, 1.0, 0.5833, -2.22e-16, 0.5, 0.03571, 0.5, 0.03571, 0.5833, 1.0, 0.75, -2.22e-16, 0.6667, 0.03571, 0.6667, 0.03571, 0.75, 1.0, 0.9167, -2.22e-16, 0.8333, 0.03571, 0.8333, 0.03571, 0.9167, 0.03571, 0.6667, 0.03571, 0.5833, 0.07143, 0.5833, 0.07143, 0.6667, 1.0, 1.0, -2.22e-16, 0.9167, 0.03571, 0.9167, 0.03571, 2.22e-16, 1.0, 0.08333, -2.22e-16, 1.0, 0.03571, 2.22e-16, 0.03571, 0.08333, 1.0, 0.1667, -2.22e-16, 0.08333, 0.03571, 0.08333, 0.03571, 0.1667, 1.0, 0.25, -2.22e-16, 0.1667, 0.03571, 0.1667, 0.03571, 0.25, 1.0, 0.3333, -2.22e-16, 0.25, 0.03571, 0.25, 0.03571, 0.3333, 1.0, 0.4167, -2.22e-16, 0.3333, 0.03571, 0.3333, 0.03571, 0.4167, 0.03571, 0.4167, 0.03571, 0.5, 1.0, 0.5, -2.22e-16, 0.4167, 0.03571, 0.8333, 0.03571, 0.75, 0.07143, 0.75, 0.07143, 0.8333, 0.03571, 0.5833, 0.03571, 0.5, 0.07143, 0.5, 0.07143, 0.5833, 0.03571, 0.75, 0.03571, 0.6667, 0.07143, 0.6667, 0.07143, 0.75, 0.03571, 0.9167, 0.03571, 0.8333, 0.07143, 0.8333, 0.07143, 0.9167, 0.07143, 0.6667, 0.07143, 0.5833, 0.1071, 0.5833, 0.1071, 0.6667, 0.03571, 1.0, 0.03571, 0.9167, 0.07143, 0.9167, 0.07143, 2.22e-16, 0.03571, 0.08333, 0.03571, 1.0, 0.07143, 2.22e-16, 0.07143, 0.08333, 0.03571, 0.1667, 0.03571, 0.08333, 0.07143, 0.08333, 0.07143, 0.1667, 0.03571, 0.25, 0.03571, 0.1667, 0.07143, 0.1667, 0.07143, 0.25, 0.03571, 0.3333, 0.03571, 0.25, 0.07143, 0.25, 0.07143, 0.3333, 0.03571, 0.4167, 0.03571, 0.3333, 0.07143, 0.3333, 0.07143, 0.4167, 0.07143, 0.4167, 0.07143, 0.5, 0.03571, 0.5, 0.03571, 0.4167, 0.07143, 0.8333, 0.07143, 0.75, 0.1071, 0.75, 0.1071, 0.8333, 0.07143, 0.5833, 0.07143, 0.5, 0.1071, 0.5, 0.1071, 0.5833, 0.07143, 0.75, 0.07143, 0.6667, 0.1071, 0.6667, 0.1071, 0.75, 0.07143, 0.9167, 0.07143, 0.8333, 0.1071, 0.8333, 0.1071, 0.9167, 0.1071, 0.6667, 0.1071, 0.5833, 0.1429, 0.5833, 0.1429, 0.6667, 0.07143, 1.0, 0.07143, 0.9167, 0.1071, 0.9167, 0.1071, 2.22e-16, 0.07143, 0.08333, 0.07143, 1.0, 0.1071, 2.22e-16, 0.1071, 0.08333, 0.07143, 0.1667, 0.07143, 0.08333, 0.1071, 0.08333, 0.1071, 0.1667, 0.07143, 0.25, 0.07143, 0.1667, 0.1071, 0.1667, 0.1071, 0.25, 0.07143, 0.3333, 0.07143, 0.25, 0.1071, 0.25, 0.1071, 0.3333, 0.07143, 0.4167, 0.07143, 0.3333, 0.1071, 0.3333, 0.1071, 0.4167, 0.1071, 0.4167, 0.1071, 0.5, 0.07143, 0.5, 0.07143, 0.4167, 0.1071, 0.8333, 0.1071, 0.75, 0.1429, 0.75, 0.1429, 0.8333, 0.1071, 0.5833, 0.1071, 0.5, 0.1429, 0.5, 0.1429, 0.5833, 0.1071, 0.75, 0.1071, 0.6667, 0.1429, 0.6667, 0.1429, 0.75, 0.1071, 0.9167, 0.1071, 0.8333, 0.1429, 0.8333, 0.1429, 0.9167, 0.1429, 0.6667, 0.1429, 0.5833, 0.1786, 0.5833, 0.1786, 0.6667, 0.1071, 1.0, 0.1071, 0.9167, 0.1429, 0.9167, 0.1429, 2.22e-16, 0.1071, 0.08333, 0.1071, 1.0, 0.1429, 2.22e-16, 0.1429, 0.08333, 0.1071, 0.1667, 0.1071, 0.08333, 0.1429, 0.08333, 0.1429, 0.1667, 0.1071, 0.25, 0.1071, 0.1667, 0.1429, 0.1667, 0.1429, 0.25, 0.1071, 0.3333, 0.1071, 0.25, 0.1429, 0.25, 0.1429, 0.3333, 0.1071, 0.4167, 0.1071, 0.3333, 0.1429, 0.3333, 0.1429, 0.4167, 0.1429, 0.4167, 0.1429, 0.5, 0.1071, 0.5, 0.1071, 0.4167, 0.1429, 0.8333, 0.1429, 0.75, 0.1786, 0.75, 0.1786, 0.8333, 0.1429, 0.5833, 0.1429, 0.5, 0.1786, 0.5, 0.1786, 0.5833, 0.1429, 0.75, 0.1429, 0.6667, 0.1786, 0.6667, 0.1786, 0.75, 0.1429, 0.9167, 0.1429, 0.8333, 0.1786, 0.8333, 0.1786, 0.9167, 0.1786, 0.6667, 0.1786, 0.5833, 0.2143, 0.5833, 0.2143, 0.6667, 0.1429, 1.0, 0.1429, 0.9167, 0.1786, 0.9167, 0.1786, 2.22e-16, 0.1429, 0.08333, 0.1429, 1.0, 0.1786, 2.22e-16, 0.1786, 0.08333, 0.1429, 0.1667, 0.1429, 0.08333, 0.1786, 0.08333, 0.1786, 0.1667, 0.1429, 0.25, 0.1429, 0.1667, 0.1786, 0.1667, 0.1786, 0.25, 0.1429, 0.3333, 0.1429, 0.25, 0.1786, 0.25, 0.1786, 0.3333, 0.1429, 0.4167, 0.1429, 0.3333, 0.1786, 0.3333, 0.1786, 0.4167, 0.1786, 0.4167, 0.1786, 0.5, 0.1429, 0.5, 0.1429, 0.4167, 0.1786, 0.8333, 0.1786, 0.75, 0.2143, 0.75, 0.2143, 0.8333, 0.1786, 0.5833, 0.1786, 0.5, 0.2143, 0.5, 0.2143, 0.5833, 0.1786, 0.75, 0.1786, 0.6667, 0.2143, 0.6667, 0.2143, 0.75, 0.1786, 0.9167, 0.1786, 0.8333, 0.2143, 0.8333, 0.2143, 0.9167, 0.2143, 0.6667, 0.2143, 0.5833, 0.25, 0.5833, 0.25, 0.6667, 0.1786, 1.0, 0.1786, 0.9167, 0.2143, 0.9167, 0.2143, 2.22e-16, 0.1786, 0.08333, 0.1786, 1.0, 0.2143, 2.22e-16, 0.2143, 0.08333, 0.1786, 0.1667, 0.1786, 0.08333, 0.2143, 0.08333, 0.2143, 0.1667, 0.1786, 0.25, 0.1786, 0.1667, 0.2143, 0.1667, 0.2143, 0.25, 0.1786, 0.3333, 0.1786, 0.25, 0.2143, 0.25, 0.2143, 0.3333, 0.1786, 0.4167, 0.1786, 0.3333, 0.2143, 0.3333, 0.2143, 0.4167, 0.2143, 0.4167, 0.2143, 0.5, 0.1786, 0.5, 0.1786, 0.4167, 0.2143, 0.8333, 0.2143, 0.75, 0.25, 0.75, 0.25, 0.8333, 0.2143, 0.5833, 0.2143, 0.5, 0.25, 0.5, 0.25, 0.5833, 0.2143, 0.75, 0.2143, 0.6667, 0.25, 0.6667, 0.25, 0.75, 0.2143, 0.9167, 0.2143, 0.8333, 0.25, 0.8333, 0.25, 0.9167, 0.25, 0.6667, 0.25, 0.5833, 0.2857, 0.5833, 0.2857, 0.6667, 0.2143, 1.0, 0.2143, 0.9167, 0.25, 0.9167, 0.25, 2.22e-16, 0.2143, 0.08333, 0.2143, 1.0, 0.25, 2.22e-16, 0.25, 0.08333, 0.2143, 0.1667, 0.2143, 0.08333, 0.25, 0.08333, 0.25, 0.1667, 0.2143, 0.25, 0.2143, 0.1667, 0.25, 0.1667, 0.25, 0.25, 0.2143, 0.3333, 0.2143, 0.25, 0.25, 0.25, 0.25, 0.3333, 0.2143, 0.4167, 0.2143, 0.3333, 0.25, 0.3333, 0.25, 0.4167, 0.25, 0.4167, 0.25, 0.5, 0.2143, 0.5, 0.2143, 0.4167, 0.25, 0.8333, 0.25, 0.75, 0.2857, 0.75, 0.2857, 0.8333, 0.25, 0.5833, 0.25, 0.5, 0.2857, 0.5, 0.2857, 0.5833, 0.25, 0.75, 0.25, 0.6667, 0.2857, 0.6667, 0.2857, 0.75, 0.25, 0.9167, 0.25, 0.8333, 0.2857, 0.8333, 0.2857, 0.9167, 0.2857, 0.6667, 0.2857, 0.5833, 0.3214, 0.5833, 0.3214, 0.6667, 0.25, 1.0, 0.25, 0.9167, 0.2857, 0.9167, 0.2857, 2.22e-16, 0.25, 0.08333, 0.25, 1.0, 0.2857, 2.22e-16, 0.2854, 0.08332, 0.25, 0.1667, 0.25, 0.08333, 0.2854, 0.08332, 0.2847, 0.1666, 0.25, 0.25, 0.25, 0.1667, 0.2847, 0.1666, 0.2854, 0.25, 0.25, 0.3333, 0.25, 0.25, 0.2854, 0.25, 0.2857, 0.3333, 0.25, 0.4167, 0.25, 0.3333, 0.2857, 0.3333, 0.2857, 0.4167, 0.2857, 0.4167, 0.2857, 0.5, 0.25, 0.5, 0.25, 0.4167, 0.2857, 0.8333, 0.2857, 0.75, 0.3214, 0.75, 0.3214, 0.8333, 0.2857, 0.5833, 0.2857, 0.5, 0.3214, 0.5, 0.3214, 0.5833, 0.2857, 0.75, 0.2857, 0.6667, 0.3214, 0.6667, 0.3214, 0.75, 0.2857, 0.9167, 0.2857, 0.8333, 0.3214, 0.8333, 0.3214, 0.9167, 0.3214, 0.6667, 0.3214, 0.5833, 0.3571, 0.5833, 0.3571, 0.6667, 0.2857, 1.0, 0.2857, 0.9167, 0.3214, 0.9167, 0.3214, 2.22e-16, 0.2854, 0.08332, 0.2857, 1.0, 0.3214, 2.22e-16, 0.3204, 0.08326, 0.2847, 0.1666, 0.2854, 0.08332, 0.3204, 0.08326, 0.3172, 0.1664, 0.2854, 0.25, 0.2847, 0.1666, 0.3172, 0.1664, 0.3204, 0.2499, 0.2857, 0.3333, 0.2854, 0.25, 0.3204, 0.2499, 0.3214, 0.3333, 0.2857, 0.4167, 0.2857, 0.3333, 0.3214, 0.3333, 0.3214, 0.4167, 0.3214, 0.4167, 0.3214, 0.5, 0.2857, 0.5, 0.2857, 0.4167, 0.3214, 0.8333, 0.3214, 0.75, 0.3571, 0.75, 0.3571, 0.8333, 0.3214, 0.5833, 0.3214, 0.5, 0.3571, 0.5, 0.3571, 0.5833, 0.3214, 0.75, 0.3214, 0.6667, 0.3571, 0.6667, 0.3571, 0.75, 0.3214, 0.9167, 0.3214, 0.8333, 0.3571, 0.8333, 0.3571, 0.9167, 0.3571, 0.6667, 0.3571, 0.5833, 0.3929, 0.5833, 0.3929, 0.6667, 0.3214, 1.0, 0.3214, 0.9167, 0.3571, 0.9167, 0.3571, 2.22e-16, 0.3204, 0.08326, 0.3214, 1.0, 0.3571, 2.22e-16, 0.3569, 0.08332, 0.3172, 0.1664, 0.3204, 0.08326, 0.3569, 0.08332, 0.3561, 0.1666, 0.3204, 0.2499, 0.3172, 0.1664, 0.3561, 0.1666, 0.3569, 0.25, 0.3214, 0.3333, 0.3204, 0.2499, 0.3569, 0.25, 0.3571, 0.3333, 0.3214, 0.4167, 0.3214, 0.3333, 0.3571, 0.3333, 0.3571, 0.4167, 0.3571, 0.4167, 0.3571, 0.5, 0.3214, 0.5, 0.3214, 0.4167, 0.3571, 0.8333, 0.3571, 0.75, 0.3929, 0.75, 0.3929, 0.8333, 0.3571, 0.5833, 0.3571, 0.5, 0.3929, 0.5, 0.3929, 0.5833, 0.3571, 0.75, 0.3571, 0.6667, 0.3929, 0.6667, 0.3929, 0.75, 0.3571, 0.9167, 0.3571, 0.8333, 0.3929, 0.8333, 0.3929, 0.9167, 0.3929, 0.6667, 0.3929, 0.5833, 0.4286, 0.5833, 0.4286, 0.6667, 0.3571, 1.0, 0.3571, 0.9167, 0.3929, 0.9167, 0.3929, 2.22e-16, 0.3569, 0.08332, 0.3571, 1.0, 0.3929, 2.22e-16, 0.3929, 0.08333, 0.3561, 0.1666, 0.3569, 0.08332, 0.3929, 0.08333, 0.3929, 0.1667, 0.3569, 0.25, 0.3561, 0.1666, 0.3929, 0.1667, 0.3929, 0.25, 0.3571, 0.3333, 0.3569, 0.25, 0.3929, 0.25, 0.3929, 0.3333, 0.3571, 0.4167, 0.3571, 0.3333, 0.3929, 0.3333, 0.3929, 0.4167, 0.3929, 0.4167, 0.3929, 0.5, 0.3571, 0.5, 0.3571, 0.4167, 0.3929, 0.8333, 0.3929, 0.75, 0.4286, 0.75, 0.4286, 0.8333, 0.3929, 0.5833, 0.3929, 0.5, 0.4286, 0.5, 0.4286, 0.5833, 0.3929, 0.75, 0.3929, 0.6667, 0.4286, 0.6667, 0.4286, 0.75, 0.3929, 0.9167, 0.3929, 0.8333, 0.4286, 0.8333, 0.4286, 0.9167, 0.4286, 0.6667, 0.4286, 0.5833, 0.4643, 0.5833, 0.4643, 0.6667, 0.3929, 1.0, 0.3929, 0.9167, 0.4286, 0.9167, 0.4286, 2.22e-16, 0.3929, 0.08333, 0.3929, 1.0, 0.4286, 2.22e-16, 0.4286, 0.08333, 0.3929, 0.1667, 0.3929, 0.08333, 0.4286, 0.08333, 0.4286, 0.1667, 0.3929, 0.25, 0.3929, 0.1667, 0.4286, 0.1667, 0.4286, 0.25, 0.3929, 0.3333, 0.3929, 0.25, 0.4286, 0.25, 0.4286, 0.3333, 0.3929, 0.4167, 0.3929, 0.3333, 0.4286, 0.3333, 0.4286, 0.4167, 0.4286, 0.4167, 0.4286, 0.5, 0.3929, 0.5, 0.3929, 0.4167, 0.4286, 0.8333, 0.4286, 0.75, 0.4643, 0.75, 0.4643, 0.8333, 0.4286, 0.5833, 0.4286, 0.5, 0.4643, 0.5, 0.4643, 0.5833, 0.5357, 0.5, 0.5, 0.5, 0.5, 0.4167, 0.5357, 0.4167, 0.4286, 0.75, 0.4286, 0.6667, 0.4643, 0.6667, 0.4643, 0.75, 0.4286, 0.9167, 0.4286, 0.8333, 0.4643, 0.8333, 0.4643, 0.9167, 0.4286, 1.0, 0.4286, 0.9167, 0.4643, 0.9167, 0.4643, 2.22e-16, 0.4286, 0.08333, 0.4286, 1.0, 0.4643, 2.22e-16, 0.4643, 0.08333, 0.4286, 0.1667, 0.4286, 0.08333, 0.4643, 0.08333, 0.4643, 0.1667, 0.4286, 0.25, 0.4286, 0.1667, 0.4643, 0.1667, 0.4643, 0.25, 0.4286, 0.3333, 0.4286, 0.25, 0.4643, 0.25, 0.4643, 0.3333, 0.4286, 0.4167, 0.4286, 0.3333, 0.4643, 0.3333, 0.4643, 0.4167, 0.4643, 0.4167, 0.4643, 0.5, 0.4286, 0.5, 0.4286, 0.4167, 0.5357, 0.6667, 0.5, 0.6667, 0.5, 0.5833, 0.5357, 0.5833, 0.5357, 0.75, 0.5, 0.75, 0.5, 0.6667, 0.5357, 0.6667, 0.4643, 0.5, 0.5, 0.5, 0.5, 0.5833, 0.4643, 0.5833, 0.4643, 0.6667, 0.4643, 0.5833, 0.5, 0.5833, 0.5, 0.6667, 0.5357, 0.75, 0.5357, 0.6667, 0.5714, 0.6667, 0.5714, 0.75, 0.5357, 0.6667, 0.5357, 0.5833, 0.5714, 0.5833, 0.5714, 0.6667])
me_torus.materials.append(mat_material_003)
me_torus.use_remesh_preserve_volume = False
me_torus.use_remesh_preserve_attributes = False
me_torus.use_mirror_vertex_groups = False
me_torus.update()
me_torus_001 = bpy.data.meshes.new('Torus.001')
me_torus_001.from_pydata([(0.07083, -0.01142, 0.01828), (0.06153, -0.01045, 0.02848), (0.04807, -0.01106, 0.0322), (0.03444, -0.01191, 0.02827), (0.0246, -0.01238, 0.02062), (0.07114, 0.003937, 0.01483), (0.06002, 0.003049, 0.02829), (0.047, -0.0006542, 0.03267), (0.03361, -0.004448, 0.02848), (0.02356, -0.00664, 0.0204), (0.06564, 0.01412, 0.0186), (0.05527, 0.01555, 0.02908), (0.04324, 0.008912, 0.03266), (0.03087, 0.002351, 0.02928), (0.02184, -0.001979, 0.02126), (0.06102, 0.02567, 0.01808), (0.04738, 0.02652, 0.03055), (0.03711, 0.01718, 0.03454), (0.02629, 0.008085, 0.03077), (0.01867, 0.002178, 0.02229), (0.04688, 0.04094, 0.01397), (0.03709, 0.03555, 0.0327), (0.02876, 0.02395, 0.03582), (0.02035, 0.0128, 0.03216), (0.01437, 0.005677, 0.02338), (0.02354, 0.05089, 0.01972), (0.02448, 0.04166, 0.0337), (0.0188, 0.02854, 0.03732), (0.0131, 0.01602, 0.03385), (0.008935, 0.007823, 0.024), (0.005733, 0.05369, 0.02314), (0.01089, 0.0452, 0.03469), (0.007726, 0.03114, 0.03918), (0.005112, 0.01793, 0.03493), (0.003232, 0.009475, 0.02483), (-0.01146, 0.05594, 0.01849), (-0.003478, 0.04576, 0.0352), (-0.004925, 0.0311, 0.03971), (-0.003209, 0.01831, 0.03539), (-0.002737, 0.00967, 0.02505), (-0.0237, 0.05308, 0.01933), (-0.01718, 0.04415, 0.03544), (-0.01436, 0.03035, 0.03913), (-0.01094, 0.01719, 0.03586), (-0.008471, 0.008488, 0.02527), (-0.0363, 0.0483, 0.01886), (-0.02993, 0.04011, 0.0359), (-0.02404, 0.02732, 0.03972), (-0.0182, 0.01498, 0.03534), (-0.01411, 0.006993, 0.02553), (-0.04685, 0.04155, 0.01833), (-0.0403, 0.03318, 0.03721), (-0.03217, 0.02208, 0.04045), (-0.02401, 0.01103, 0.03594), (-0.01851, 0.004229, 0.02514), (-0.05789, 0.03228, 0.01676), (-0.04875, 0.02382, 0.03932), (-0.03877, 0.01488, 0.04125), (-0.0288, 0.005976, 0.03628), (-0.02248, 0.0005089, 0.02519), (-0.06633, 0.01899, 0.01482), (-0.05549, 0.01218, 0.03998), (-0.04407, 0.005686, 0.04146), (-0.03297, 0.0001341, 0.03574), (-0.02547, -0.003704, 0.02505), (-0.07185, 0.003474, 0.0207), (-0.06105, -0.0004191, 0.03898), (-0.04821, -0.004132, 0.04083), (-0.03562, -0.006828, 0.03559), (-0.02744, -0.008324, 0.02492), (-0.07523, -0.01205, 0.021), (-0.06423, -0.01352, 0.03667), (-0.05053, -0.01389, 0.03921), (-0.03715, -0.01398, 0.03447), (-0.02802, -0.01351, 0.02427), (-0.07481, -0.02781, 0.01801), (-0.06403, -0.02662, 0.03456), (-0.05025, -0.02405, 0.03838), (-0.03661, -0.02117, 0.03354), (-0.02701, -0.01872, 0.02346), (-0.06812, -0.04317, 0.02341), (-0.0596, -0.0392, 0.0334), (-0.04686, -0.03381, 0.03758), (-0.03403, -0.02813, 0.03284), (-0.02495, -0.02312, 0.02299), (-0.06027, -0.054, 0.0226), (-0.05192, -0.05074, 0.03255), (-0.04084, -0.04273, 0.03639), (-0.02945, -0.0344, 0.03253), (-0.02163, -0.02834, 0.02245), (-0.04802, -0.06506, 0.02078), (-0.0409, -0.06002, 0.03188), (-0.03238, -0.04996, 0.0357), (-0.02363, -0.03964, 0.03182), (-0.01684, -0.03218, 0.0214), (-0.03556, -0.07262, 0.0152), (-0.02729, -0.06661, 0.03144), (-0.02203, -0.05513, 0.03494), (-0.01645, -0.04336, 0.03135), (-0.01228, -0.03518, 0.02091), (-0.0221, -0.07764, 0.01126), (-0.01294, -0.07115, 0.03076), (-0.01093, -0.05845, 0.0334), (-0.008785, -0.04616, 0.02995), (-0.006927, -0.03737, 0.02102), (-0.004452, -0.08309, 0.01073), (0.0008241, -0.07299, 0.02874), (-1.335e-05, -0.06003, 0.03273), (-0.0009239, -0.04705, 0.02972), (-0.001188, -0.03814, 0.02067), (0.01299, -0.08206, 0.01069), (0.01382, -0.07273, 0.0276), (0.01034, -0.05948, 0.03151), (0.006664, -0.0466, 0.02881), (0.003696, -0.03759, 0.02031), (0.03121, -0.07731, 0.01205), (0.02634, -0.0683, 0.02684), (0.02019, -0.05622, 0.0319), (0.01382, -0.04388, 0.02925), (0.009527, -0.03567, 0.02061), (0.04557, -0.06605, 0.0131), (0.03795, -0.06056, 0.02751), (0.02928, -0.05026, 0.03267), (0.02041, -0.03962, 0.02943), (0.01433, -0.03251, 0.02045), (0.05565, -0.05526, 0.01441), (0.04768, -0.05031, 0.02863), (0.03692, -0.04212, 0.03333), (0.02618, -0.03398, 0.02912), (0.01848, -0.02843, 0.02059), (0.06257, -0.04324, 0.01639), (0.05507, -0.03797, 0.02918), (0.04276, -0.03238, 0.03348), (0.03056, -0.02723, 0.02875), (0.02149, -0.02278, 0.0201), (0.06707, -0.02872, 0.01647), (0.05981, -0.02442, 0.02899), (0.04657, -0.02186, 0.03275), (0.03339, -0.01964, 0.02844), (0.02378, -0.01781, 0.02037), (0.03412, 0.04751, 0.01359), (-0.06858, 0.01042, 0.0163), (0.0222, -0.08097, 0.012), (0.02889, -0.07325, 0.02076), (0.03576, -0.06913, 0.02071), (0.02168, -0.07611, 0.02068), (-0.06412, 0.008486, 0.03294), (0.03386, 0.04377, 0.02636), (0.04249, 0.04486, 0.007887), (-0.06462, 0.01506, 0.008226), (0.04561, 0.03933, 0.01328), (-0.06289, 0.01728, 0.01438), (0.0127, -0.07941, 0.009335), (0.02993, -0.07476, 0.01108), (0.06504, -0.01056, 0.02234), (0.06369, 0.003788, 0.02154), (0.05454, -0.01079, 0.02889), (0.05322, 0.001215, 0.02863), (0.04166, -0.01153, 0.02832), (0.04071, -0.002324, 0.02808), (0.03043, -0.01226, 0.02225), (0.02953, -0.005466, 0.02264), (0.05877, 0.01629, 0.02288), (0.04883, 0.01226, 0.02919), (0.03726, 0.006065, 0.02921), (0.02703, 0.0007547, 0.02336), (0.05117, 0.02767, 0.02382), (0.04176, 0.02187, 0.03077), (0.03175, 0.01317, 0.03116), (0.02294, 0.006082, 0.02449), (0.05372, 0.03114, 0.01577), (0.04018, 0.03773, 0.02429), (0.03243, 0.02955, 0.03282), (0.02445, 0.01881, 0.03292), (0.01751, 0.01024, 0.0259), (0.03302, 0.04573, 0.01287), (0.02492, 0.04551, 0.02624), (0.02133, 0.03487, 0.03452), (0.0158, 0.02263, 0.03503), (0.01115, 0.01334, 0.02711), (0.01036, 0.04889, 0.02789), (0.009128, 0.03781, 0.03573), (0.006302, 0.02494, 0.03586), (0.004153, 0.01508, 0.02805), (-0.004798, 0.04995, 0.02739), (-0.004445, 0.03805, 0.03651), (-0.00439, 0.02501, 0.03642), (-0.003027, 0.01545, 0.0285), (-0.019, 0.04802, 0.0274), (-0.01571, 0.0369, 0.0364), (-0.01276, 0.02399, 0.03725), (-0.01007, 0.01436, 0.02866), (-0.03212, 0.04333, 0.02722), (-0.02689, 0.03327, 0.0367), (-0.02138, 0.02133, 0.03681), (-0.01664, 0.01211, 0.02846), (-0.04284, 0.03632, 0.02846), (-0.03619, 0.02734, 0.03793), (-0.02857, 0.01689, 0.03677), (-0.02225, 0.008598, 0.02853), (-0.05178, 0.02644, 0.03043), (-0.04361, 0.01903, 0.03877), (-0.03453, 0.01084, 0.03735), (-0.0268, 0.00415, 0.02867), (-0.05989, 0.02346, 0.01565), (-0.05915, 0.01438, 0.0315), (-0.04966, 0.008871, 0.03944), (-0.03923, 0.003296, 0.03709), (-0.03032, -0.0011, 0.02854), (-0.06639, 0.009229, 0.01594), (-0.06494, 0.0009366, 0.03121), (-0.0544, -0.002194, 0.03878), (-0.04245, -0.005188, 0.03711), (-0.03261, -0.00711, 0.02817), (-0.06822, -0.01299, 0.02921), (-0.05704, -0.01346, 0.0366), (-0.04417, -0.01379, 0.03642), (-0.03353, -0.01353, 0.02747), (-0.06799, -0.02701, 0.02685), (-0.05682, -0.02505, 0.03503), (-0.0437, -0.0225, 0.03554), (-0.03282, -0.02003, 0.02666), (-0.06307, -0.04058, 0.02715), (-0.05308, -0.03627, 0.03425), (-0.04077, -0.03096, 0.03486), (-0.03042, -0.02632, 0.02603), (-0.05517, -0.05198, 0.02619), (-0.0463, -0.04648, 0.03344), (-0.03566, -0.03881, 0.03361), (-0.02657, -0.03208, 0.02542), (-0.04377, -0.0618, 0.02502), (-0.03655, -0.05458, 0.03239), (-0.02854, -0.04526, 0.03204), (-0.02147, -0.03699, 0.02479), (-0.02985, -0.06921, 0.02374), (-0.02464, -0.06041, 0.03181), (-0.01967, -0.04979, 0.0316), (-0.01532, -0.04074, 0.02414), (-0.0151, -0.07373, 0.02182), (-0.01196, -0.06411, 0.03069), (-0.01018, -0.05277, 0.03023), (-0.008456, -0.04308, 0.02357), (-0.0002246, -0.07628, 0.02032), (0.0002758, -0.06593, 0.02923), (-0.0006862, -0.05399, 0.02965), (-0.001366, -0.04384, 0.02319), (0.003778, -0.08066, 0.009568), (0.01389, -0.076, 0.01903), (0.01188, -0.06545, 0.02818), (0.008467, -0.05343, 0.02854), (0.0056, -0.04321, 0.02277), (0.02131, -0.07799, 0.01067), (0.02802, -0.07144, 0.01934), (0.01963, -0.06933, 0.02498), (0.02305, -0.06173, 0.02783), (0.01721, -0.05036, 0.02887), (0.0123, -0.041, 0.02261), (0.03731, -0.0686, 0.01028), (0.04064, -0.06264, 0.01976), (0.03158, -0.06349, 0.02519), (0.03339, -0.05495, 0.02844), (0.0252, -0.04523, 0.02899), (0.0183, -0.03719, 0.0227), (0.05056, -0.05211, 0.02128), (0.04212, -0.046, 0.02974), (0.03188, -0.03829, 0.02935), (0.02309, -0.03201, 0.02266), (0.058, -0.03966, 0.0224), (0.04875, -0.03513, 0.0299), (0.03705, -0.03002, 0.0294), (0.02692, -0.0262, 0.02222), (0.06292, -0.02556, 0.02242), (0.05299, -0.02313, 0.02954), (0.04038, -0.02092, 0.02885), (0.02955, -0.01928, 0.02207), (0.03462, -0.06739, 0.01932), (0.02107, -0.07419, 0.01924), (0.02674, -0.07913, 0.01262), (0.02765, -0.07544, 0.01141), (0.02905, -0.07327, 0.01484), (0.02122, -0.07628, 0.01456), (0.02189, -0.08034, 0.00902), (0.02613, -0.07731, 0.01622), (0.03281, -0.07124, 0.0148), (0.01719, -0.07738, 0.01422), (0.02334, -0.07646, 0.01276), (0.02521, -0.07499, 0.01484), (0.02744, -0.0749, 0.01288), (0.02461, -0.08049, 0.01062), (0.0263, -0.07794, 0.009954), (0.02425, -0.07937, 0.009222), (0.01703, -0.08135, 0.008904)], [(251, 278), (288, 290)], [(11, 6, 5, 10), (12, 7, 6, 11), (140, 20, 148), (13, 8, 7, 12), (14, 9, 8, 13), (16, 11, 10, 15), (17, 12, 11, 16), (65, 141, 209), (18, 13, 12, 17), (19, 14, 13, 18), (230, 226, 227, 231), (21, 16, 15, 20), (22, 17, 16, 21), (10, 5, 155, 162), (23, 18, 17, 22), (150, 170, 171), (252, 276, 253), (24, 19, 18, 23), (165, 14, 19, 169), (27, 22, 21, 26), (276, 280, 284), (15, 10, 162, 166), (28, 23, 22, 27), (29, 24, 23, 28), (275, 252, 259), (31, 26, 25, 30), (276, 247, 253), (32, 27, 26, 31), (147, 26, 21), (33, 28, 27, 32), (34, 29, 28, 33), (36, 31, 30, 35), (37, 32, 31, 36), (154, 155, 5, 0), (38, 33, 32, 37), (39, 34, 33, 38), (41, 36, 35, 40), (42, 37, 36, 41), (30, 25, 176, 180), (43, 38, 37, 42), (44, 39, 38, 43), (46, 41, 40, 45), (47, 42, 41, 46), (35, 30, 180, 184), (48, 43, 42, 47), (49, 44, 43, 48), (51, 46, 45, 50), (52, 47, 46, 51), (40, 35, 184, 188), (53, 48, 47, 52), (54, 49, 48, 53), (56, 51, 50, 55), (57, 52, 51, 56), (45, 40, 188, 192), (58, 53, 52, 57), (59, 54, 53, 58), (61, 56, 55, 60), (62, 57, 56, 61), (50, 45, 192, 196), (63, 58, 57, 62), (151, 204, 205), (64, 59, 58, 63), (199, 54, 59, 203), (67, 62, 61, 66), (55, 50, 196, 200), (68, 63, 62, 67), (69, 64, 63, 68), (71, 66, 65, 70), (72, 67, 66, 71), (146, 66, 61), (73, 68, 67, 72), (74, 69, 68, 73), (76, 71, 70, 75), (77, 72, 71, 76), (183, 34, 39, 187), (78, 73, 72, 77), (79, 74, 73, 78), (81, 76, 75, 80), (82, 77, 76, 81), (70, 65, 210, 214), (83, 78, 77, 82), (84, 79, 78, 83), (86, 81, 80, 85), (87, 82, 81, 86), (75, 70, 214, 218), (88, 83, 82, 87), (89, 84, 83, 88), (91, 86, 85, 90), (92, 87, 86, 91), (80, 75, 218, 222), (93, 88, 87, 92), (94, 89, 88, 93), (96, 91, 90, 95), (97, 92, 91, 96), (85, 80, 222, 226), (98, 93, 92, 97), (99, 94, 93, 98), (101, 96, 95, 100), (102, 97, 96, 101), (90, 85, 226, 230), (103, 98, 97, 102), (104, 99, 98, 103), (106, 101, 100, 105), (107, 102, 101, 106), (95, 90, 230, 234), (108, 103, 102, 107), (109, 104, 103, 108), (111, 106, 105, 110), (112, 107, 106, 111), (100, 95, 234, 238), (113, 108, 107, 112), (152, 246, 247), (114, 109, 108, 113), (241, 104, 109, 245), (117, 112, 111, 116), (105, 100, 238, 242), (118, 113, 112, 117), (142, 282, 145), (119, 114, 113, 118), (110, 145, 111), (122, 117, 116, 121), (145, 116, 111), (115, 277, 289), (123, 118, 117, 122), (115, 153, 257), (124, 119, 118, 123), (126, 121, 120, 125), (127, 122, 121, 126), (144, 121, 116), (128, 123, 122, 127), (129, 124, 123, 128), (131, 126, 125, 130), (132, 127, 126, 131), (229, 89, 94, 233), (133, 128, 127, 132), (134, 129, 128, 133), (136, 131, 130, 135), (137, 132, 131, 136), (125, 120, 258, 263), (138, 133, 132, 137), (139, 134, 133, 138), (270, 134, 139, 274), (156, 154, 271, 272), (130, 125, 263, 267), (0, 1, 136, 135), (1, 2, 137, 136), (2, 3, 138, 137), (149, 60, 151), (3, 4, 139, 138), (148, 150, 175, 140), (170, 15, 166), (25, 140, 175), (4, 3, 8, 9), (3, 2, 7, 8), (274, 139, 4, 160), (60, 146, 61), (160, 158, 273, 274), (144, 143, 115), (281, 142, 291), (144, 115, 257, 120), (143, 144, 116), (145, 143, 116), (151, 205, 209), (105, 246, 110), (277, 115, 282), (142, 288, 277), (289, 278, 153), (142, 277, 282), (146, 65, 66), (110, 291, 142), (245, 109, 114, 250), (282, 143, 145), (221, 79, 84, 225), (237, 99, 104, 241), (258, 275, 259), (233, 94, 99, 237), (142, 145, 110), (217, 74, 79, 221), (213, 69, 74, 217), (208, 64, 69, 213), (55, 204, 60), (147, 140, 25), (148, 20, 150), (203, 59, 64, 208), (2, 1, 6, 7), (179, 29, 34, 183), (195, 49, 54, 199), (191, 44, 49, 195), (187, 39, 44, 191), (146, 141, 65), (141, 146, 60), (174, 24, 29, 179), (15, 170, 20), (141, 60, 149), (169, 19, 24, 174), (171, 166, 167, 172), (161, 9, 14, 165), (271, 154, 0, 135), (262, 124, 129, 266), (196, 192, 193, 197), (266, 129, 134, 270), (160, 4, 9, 161), (140, 147, 20), (1, 0, 5, 6), (166, 162, 163, 167), (144, 120, 121), (20, 147, 21), (135, 130, 267, 271), (163, 157, 159, 164), (164, 159, 161, 165), (250, 114, 119, 256), (176, 171, 172, 177), (167, 163, 164, 168), (168, 164, 165, 169), (180, 176, 177, 181), (172, 167, 168, 173), (173, 168, 169, 174), (171, 170, 166), (177, 172, 173, 178), (178, 173, 174, 179), (192, 188, 189, 193), (176, 175, 171), (181, 177, 178, 182), (182, 178, 179, 183), (25, 175, 176), (185, 181, 182, 186), (186, 182, 183, 187), (200, 196, 197, 201), (189, 185, 186, 190), (190, 186, 187, 191), (205, 200, 201, 206), (193, 189, 190, 194), (194, 190, 191, 195), (204, 55, 200), (197, 193, 194, 198), (198, 194, 195, 199), (210, 205, 206, 211), (201, 197, 198, 202), (202, 198, 199, 203), (214, 210, 211, 215), (206, 201, 202, 207), (207, 202, 203, 208), (205, 204, 200), (211, 206, 207, 212), (212, 207, 208, 213), (226, 222, 223, 227), (210, 209, 205), (215, 211, 212, 216), (216, 212, 213, 217), (65, 209, 210), (219, 215, 216, 220), (220, 216, 217, 221), (225, 84, 89, 229), (234, 230, 231, 235), (223, 219, 220, 224), (224, 220, 221, 225), (238, 234, 235, 239), (227, 223, 224, 228), (228, 224, 225, 229), (242, 238, 239, 243), (231, 227, 228, 232), (232, 228, 229, 233), (247, 242, 243, 248), (235, 231, 232, 236), (236, 232, 233, 237), (246, 105, 242), (239, 235, 236, 240), (240, 236, 237, 241), (248, 253, 247), (243, 239, 240, 244), (244, 240, 241, 245), (260, 254, 255, 261), (248, 243, 244, 249), (249, 244, 245, 250), (247, 246, 242), (291, 152, 284, 251), (254, 248, 249, 255), (255, 249, 250, 256), (289, 153, 115), (271, 267, 268, 272), (252, 286, 276), (254, 253, 248), (252, 279, 286), (254, 259, 252, 253), (261, 255, 256, 262), (259, 260, 258), (283, 275, 257), (279, 252, 283), (260, 259, 254), (276, 284, 247), (263, 258, 260, 264), (265, 261, 262, 266), (120, 257, 258), (275, 283, 252), (268, 264, 265, 269), (269, 265, 266, 270), (272, 268, 269, 273), (273, 269, 270, 274), (155, 154, 156, 157), (157, 156, 158, 159), (159, 158, 160, 161), (188, 184, 185, 189), (256, 119, 124, 262), (158, 156, 272, 273), (147, 25, 26), (267, 263, 264, 268), (153, 287, 279), (153, 279, 283), (143, 282, 115), (264, 260, 261, 265), (247, 284, 152), (286, 285, 280), (153, 283, 257), (287, 289, 285, 286), (279, 287, 286), (280, 285, 251), (281, 288, 142), (251, 285, 290, 281), (280, 251, 284), (286, 280, 276), (222, 218, 219, 223), (152, 291, 110), (218, 214, 215, 219), (184, 180, 181, 185), (150, 171, 175), (162, 155, 157, 163), (149, 151, 209, 141), (288, 289, 277), (289, 287, 278), (288, 281, 290, 289), (278, 287, 153), (285, 289, 290), (152, 110, 246), (151, 60, 204), (150, 20, 170), (281, 291, 251), (257, 275, 258)])
me_torus_001.polygons.foreach_set('use_smooth', [True] * 337)
_uv = me_torus_001.uv_layers.new(name='UVMap')
_uv.uv.foreach_set('vector', [0.5714, 0.6667, 0.5357, 0.6667, 0.5357, 0.5903, 0.5714, 0.5903, 0.5714, 0.75, 0.5357, 0.75, 0.5357, 0.6667, 0.5714, 0.6667, 0.6607, 0.5883, 0.6429, 0.5883, 0.6473, 0.5833, 0.5714, 0.8333, 0.5357, 0.8333, 0.5357, 0.75, 0.5714, 0.75, 0.5714, 0.9097, 0.5357, 0.9097, 0.5357, 0.8333, 0.5714, 0.8333, 0.6071, 0.6667, 0.5714, 0.6667, 0.5714, 0.5903, 0.6071, 0.5903, 0.6071, 0.75, 0.5714, 0.75, 0.5714, 0.6667, 0.6071, 0.6667, 0.9643, 0.5903, 0.9464, 0.5883, 0.9464, 0.5833, 0.6071, 0.8333, 0.5714, 0.8333, 0.5714, 0.75, 0.6071, 0.75, 0.6071, 0.9097, 0.5714, 0.9097, 0.5714, 0.8333, 0.6071, 0.8333, 0.1429, 0.625, 0.1071, 0.625, 0.1071, 0.7083, 0.1429, 0.7083, 0.6429, 0.6667, 0.6071, 0.6667, 0.6071, 0.5903, 0.6429, 0.5883, 0.6429, 0.75, 0.6071, 0.75, 0.6071, 0.6667, 0.6429, 0.6667, 0.5714, 0.5903, 0.5357, 0.5903, 0.5357, 0.625, 0.5714, 0.625, 0.6429, 0.8333, 0.6071, 0.8333, 0.6071, 0.75, 0.6429, 0.75, 0.6429, 0.5833, 0.625, 0.5833, 0.6429, 0.625, 0.3214, 0.625, 0.3036, 0.625, 0.3036, 0.6667, 0.6429, 0.9097, 0.6071, 0.9097, 0.6071, 0.8333, 0.6429, 0.8333, 0.5714, 0.875, 0.5714, 0.9097, 0.6071, 0.9097, 0.6071, 0.875, 0.6786, 0.75, 0.6429, 0.75, 0.6429, 0.6667, 0.6786, 0.6667, 0.3036, 0.625, 0.3036, 0.6042, 0.2946, 0.6042, 0.6071, 0.5903, 0.5714, 0.5903, 0.5714, 0.625, 0.6071, 0.625, 0.6786, 0.8333, 0.6429, 0.8333, 0.6429, 0.75, 0.6786, 0.75, 0.6786, 0.9097, 0.6429, 0.9097, 0.6429, 0.8333, 0.6786, 0.8333, 0.3393, 0.625, 0.3214, 0.625, 0.3393, 0.6667, 0.7144, 0.6667, 0.6786, 0.6667, 0.6786, 0.5903, 0.7143, 0.5903, 0.3036, 0.625, 0.2857, 0.625, 0.3036, 0.6667, 0.7149, 0.7501, 0.6786, 0.75, 0.6786, 0.6667, 0.7144, 0.6667, 0.6607, 0.625, 0.6786, 0.6667, 0.6429, 0.6667, 0.7144, 0.8333, 0.6786, 0.8333, 0.6786, 0.75, 0.7149, 0.7501, 0.7143, 0.9097, 0.6786, 0.9097, 0.6786, 0.8333, 0.7144, 0.8333, 0.7507, 0.6668, 0.7144, 0.6667, 0.7143, 0.5903, 0.75, 0.5903, 0.7566, 0.7508, 0.7149, 0.7501, 0.7144, 0.6667, 0.7507, 0.6668, 0.5, 0.625, 0.5357, 0.625, 0.5357, 0.5903, 0.5, 0.5903, 0.7507, 0.8334, 0.7144, 0.8333, 0.7149, 0.7501, 0.7566, 0.7508, 0.75, 0.9097, 0.7143, 0.9097, 0.7144, 0.8333, 0.7507, 0.8334, 0.7858, 0.6667, 0.7507, 0.6668, 0.75, 0.5903, 0.7857, 0.5903, 0.7864, 0.7501, 0.7566, 0.7508, 0.7507, 0.6668, 0.7858, 0.6667, 0.7143, 0.5903, 0.6786, 0.5903, 0.6786, 0.625, 0.7143, 0.625, 0.7858, 0.8333, 0.7507, 0.8334, 0.7566, 0.7508, 0.7864, 0.7501, 0.7857, 0.9097, 0.75, 0.9097, 0.7507, 0.8334, 0.7858, 0.8333, 0.8214, 0.6667, 0.7858, 0.6667, 0.7857, 0.5903, 0.8214, 0.5903, 0.8214, 0.75, 0.7864, 0.7501, 0.7858, 0.6667, 0.8214, 0.6667, 0.75, 0.5903, 0.7143, 0.5903, 0.7143, 0.625, 0.75, 0.625, 0.8214, 0.8333, 0.7858, 0.8333, 0.7864, 0.7501, 0.8214, 0.75, 0.8214, 0.9097, 0.7857, 0.9097, 0.7858, 0.8333, 0.8214, 0.8333, 0.8571, 0.6667, 0.8214, 0.6667, 0.8214, 0.5903, 0.8571, 0.5903, 0.8571, 0.75, 0.8214, 0.75, 0.8214, 0.6667, 0.8571, 0.6667, 0.7857, 0.5903, 0.75, 0.5903, 0.75, 0.625, 0.7857, 0.625, 0.8571, 0.8333, 0.8214, 0.8333, 0.8214, 0.75, 0.8571, 0.75, 0.8571, 0.9097, 0.8214, 0.9097, 0.8214, 0.8333, 0.8571, 0.8333, 0.8929, 0.6667, 0.8571, 0.6667, 0.8571, 0.5903, 0.8929, 0.5903, 0.8929, 0.75, 0.8571, 0.75, 0.8571, 0.6667, 0.8929, 0.6667, 0.8214, 0.5903, 0.7857, 0.5903, 0.7857, 0.625, 0.8214, 0.625, 0.8929, 0.8333, 0.8571, 0.8333, 0.8571, 0.75, 0.8929, 0.75, 0.8929, 0.9097, 0.8571, 0.9097, 0.8571, 0.8333, 0.8929, 0.8333, 0.9286, 0.6667, 0.8929, 0.6667, 0.8929, 0.5903, 0.9286, 0.5883, 0.9286, 0.75, 0.8929, 0.75, 0.8929, 0.6667, 0.9286, 0.6667, 0.8571, 0.5903, 0.8214, 0.5903, 0.8214, 0.625, 0.8571, 0.625, 0.9286, 0.8333, 0.8929, 0.8333, 0.8929, 0.75, 0.9286, 0.75, 0.9286, 0.5833, 0.9107, 0.5833, 0.9286, 0.625, 0.9286, 0.9097, 0.8929, 0.9097, 0.8929, 0.8333, 0.9286, 0.8333, 0.8571, 0.875, 0.8571, 0.9097, 0.8929, 0.9097, 0.8929, 0.875, 0.9643, 0.75, 0.9286, 0.75, 0.9286, 0.6667, 0.9643, 0.6667, 0.8929, 0.5903, 0.8571, 0.5903, 0.8571, 0.625, 0.8929, 0.625, 0.9643, 0.8333, 0.9286, 0.8333, 0.9286, 0.75, 0.9643, 0.75, 0.9643, 0.9097, 0.9286, 0.9097, 0.9286, 0.8333, 0.9643, 0.8333, -2.22e-16, 0.6667, 0.9643, 0.6667, 0.9643, 0.5903, 0.9992, 0.5903, -2.22e-16, 0.75, 0.9643, 0.75, 0.9643, 0.6667, 1.0, 0.6667, 0.9464, 0.625, 0.9643, 0.6667, 0.9286, 0.6667, -2.22e-16, 0.8333, 0.9643, 0.8333, 0.9643, 0.75, 1.0, 0.75, -2.22e-16, 0.9097, 0.9643, 0.9097, 0.9643, 0.8333, 1.0, 0.8333, 0.03571, 0.6667, -2.22e-16, 0.6667, 0.9992, 0.5903, 0.03571, 0.5903, 0.03571, 0.75, -2.22e-16, 0.75, 1.0, 0.6667, 0.03571, 0.6667, 0.7143, 0.875, 0.7143, 0.9097, 0.75, 0.9097, 0.75, 0.875, 0.03571, 0.8333, -2.22e-16, 0.8333, 1.0, 0.75, 0.03571, 0.75, 0.03571, 0.9097, -2.22e-16, 0.9097, 1.0, 0.8333, 0.03571, 0.8333, 0.07143, 0.6667, 0.03571, 0.6667, 0.03571, 0.5903, 0.07143, 0.5903, 0.07143, 0.75, 0.03571, 0.75, 0.03571, 0.6667, 0.07143, 0.6667, -0.0008427, 0.5907, 0.9643, 0.5903, 0.9643, 0.625, 0.9998, 0.625, 0.07143, 0.8333, 0.03571, 0.8333, 0.03571, 0.75, 0.07143, 0.75, 0.07143, 0.9097, 0.03571, 0.9097, 0.03571, 0.8333, 0.07143, 0.8333, 0.1071, 0.6667, 0.07143, 0.6667, 0.07143, 0.5903, 0.1071, 0.5903, 0.1071, 0.75, 0.07143, 0.75, 0.07143, 0.6667, 0.1071, 0.6667, 0.03571, 0.5903, -0.0008427, 0.5907, 0.9998, 0.625, 0.03571, 0.625, 0.1071, 0.8333, 0.07143, 0.8333, 0.07143, 0.75, 0.1071, 0.75, 0.1071, 0.9097, 0.07143, 0.9097, 0.07143, 0.8333, 0.1071, 0.8333, 0.1429, 0.6667, 0.1071, 0.6667, 0.1071, 0.5903, 0.1429, 0.5903, 0.1429, 0.75, 0.1071, 0.75, 0.1071, 0.6667, 0.1429, 0.6667, 0.07143, 0.5903, 0.03571, 0.5903, 0.03571, 0.625, 0.07143, 0.625, 0.1429, 0.8333, 0.1071, 0.8333, 0.1071, 0.75, 0.1429, 0.75, 0.1429, 0.9097, 0.1071, 0.9097, 0.1071, 0.8333, 0.1429, 0.8333, 0.1786, 0.6667, 0.1429, 0.6667, 0.1429, 0.5903, 0.1786, 0.5903, 0.1786, 0.75, 0.1429, 0.75, 0.1429, 0.6667, 0.1786, 0.6667, 0.1071, 0.5903, 0.07143, 0.5903, 0.07143, 0.625, 0.1071, 0.625, 0.1786, 0.8333, 0.1429, 0.8333, 0.1429, 0.75, 0.1786, 0.75, 0.1786, 0.9097, 0.1429, 0.9097, 0.1429, 0.8333, 0.1786, 0.8333, 0.2143, 0.6667, 0.1786, 0.6667, 0.1786, 0.5903, 0.2143, 0.5903, 0.2143, 0.75, 0.1786, 0.75, 0.1786, 0.6667, 0.2143, 0.6667, 0.1429, 0.5903, 0.1071, 0.5903, 0.1071, 0.625, 0.1429, 0.625, 0.2143, 0.8333, 0.1786, 0.8333, 0.1786, 0.75, 0.2143, 0.75, 0.2143, 0.9097, 0.1786, 0.9097, 0.1786, 0.8333, 0.2143, 0.8333, 0.25, 0.6667, 0.2143, 0.6667, 0.2143, 0.5903, 0.25, 0.5903, 0.25, 0.75, 0.2143, 0.75, 0.2143, 0.6667, 0.25, 0.6667, 0.1786, 0.5903, 0.1429, 0.5903, 0.1429, 0.625, 0.1786, 0.625, 0.25, 0.8333, 0.2143, 0.8333, 0.2143, 0.75, 0.25, 0.75, 0.25, 0.9097, 0.2143, 0.9097, 0.2143, 0.8333, 0.25, 0.8333, 0.2857, 0.6667, 0.25, 0.6667, 0.25, 0.5903, 0.2857, 0.5903, 0.2857, 0.75, 0.25, 0.75, 0.25, 0.6667, 0.2857, 0.6667, 0.2143, 0.5903, 0.1786, 0.5903, 0.1786, 0.625, 0.2143, 0.625, 0.2857, 0.8333, 0.25, 0.8333, 0.25, 0.75, 0.2857, 0.75, 0.2857, 0.5833, 0.2679, 0.5833, 0.2857, 0.625, 0.2857, 0.9097, 0.25, 0.9097, 0.25, 0.8333, 0.2857, 0.8333, 0.2143, 0.875, 0.2143, 0.9097, 0.25, 0.9097, 0.25, 0.875, 0.3214, 0.75, 0.2857, 0.75, 0.2857, 0.6667, 0.3214, 0.6667, 0.25, 0.5903, 0.2143, 0.5903, 0.2143, 0.625, 0.25, 0.625, 0.3214, 0.8333, 0.2857, 0.8333, 0.2857, 0.75, 0.3214, 0.75, 0.3036, 0.5903, 0.3125, 0.605, 0.3036, 0.625, 0.3214, 0.9097, 0.2857, 0.9097, 0.2857, 0.8333, 0.3214, 0.8333, 0.2857, 0.5903, 0.3036, 0.625, 0.2857, 0.6667, 0.3571, 0.75, 0.3214, 0.75, 0.3214, 0.6667, 0.3571, 0.6667, 0.3036, 0.625, 0.3214, 0.6667, 0.2857, 0.6667, 0.3214, 0.5903, 0.3125, 0.5903, 0.3125, 0.5842, 0.3571, 0.8333, 0.3214, 0.8333, 0.3214, 0.75, 0.3571, 0.75, 0.3214, 0.5903, 0.3214, 0.5833, 0.3393, 0.5833, 0.3571, 0.9097, 0.3214, 0.9097, 0.3214, 0.8333, 0.3571, 0.8333, 0.3929, 0.6667, 0.3571, 0.6667, 0.3571, 0.5903, 0.3929, 0.5903, 0.3929, 0.75, 0.3571, 0.75, 0.3571, 0.6667, 0.3929, 0.6667, 0.3393, 0.625, 0.3571, 0.6667, 0.3214, 0.6667, 0.3929, 0.8333, 0.3571, 0.8333, 0.3571, 0.75, 0.3929, 0.75, 0.3929, 0.9097, 0.3571, 0.9097, 0.3571, 0.8333, 0.3929, 0.8333, 0.4286, 0.6667, 0.3929, 0.6667, 0.3929, 0.5903, 0.4286, 0.5903, 0.4286, 0.75, 0.3929, 0.75, 0.3929, 0.6667, 0.4286, 0.6667, 0.1071, 0.875, 0.1071, 0.9097, 0.1429, 0.9097, 0.1429, 0.875, 0.4286, 0.8333, 0.3929, 0.8333, 0.3929, 0.75, 0.4286, 0.75, 0.4286, 0.9097, 0.3929, 0.9097, 0.3929, 0.8333, 0.4286, 0.8333, 0.4643, 0.6667, 0.4286, 0.6667, 0.4286, 0.5903, 0.4643, 0.5903, 0.4643, 0.75, 0.4286, 0.75, 0.4286, 0.6667, 0.4643, 0.6667, 0.3929, 0.5903, 0.3571, 0.5903, 0.3571, 0.625, 0.3929, 0.625, 0.4643, 0.8333, 0.4286, 0.8333, 0.4286, 0.75, 0.4643, 0.75, 0.4643, 0.9097, 0.4286, 0.9097, 0.4286, 0.8333, 0.4643, 0.8333, 0.4286, 0.875, 0.4286, 0.9097, 0.4643, 0.9097, 0.4643, 0.875, 0.5, 0.7083, 0.5, 0.625, 0.4643, 0.625, 0.4643, 0.7083, 0.4286, 0.5903, 0.3929, 0.5903, 0.3929, 0.625, 0.4286, 0.625, 0.5, 0.5903, 0.5, 0.6667, 0.4643, 0.6667, 0.4643, 0.5903, 0.5, 0.6667, 0.5, 0.75, 0.4643, 0.75, 0.4643, 0.6667, 0.5, 0.75, 0.5, 0.8333, 0.4643, 0.8333, 0.4643, 0.75, 0.933, 0.5833, 0.9286, 0.5883, 0.9286, 0.5833, 0.5, 0.8333, 0.5, 0.9097, 0.4643, 0.9097, 0.4643, 0.8333, 0.6473, 0.5833, 0.6429, 0.5833, 0.6607, 0.5833, 0.6607, 0.5883, 0.625, 0.5833, 0.6071, 0.5903, 0.6071, 0.625, 0.6786, 0.5903, 0.6607, 0.5883, 0.6607, 0.5833, 0.5, 0.9097, 0.5, 0.8333, 0.5357, 0.8333, 0.5357, 0.9097, 0.5, 0.8333, 0.5, 0.75, 0.5357, 0.75, 0.5357, 0.8333, 0.4643, 0.875, 0.4643, 0.9097, 0.5, 0.9097, 0.5, 0.875, 0.9286, 0.5883, 0.9464, 0.625, 0.9286, 0.6667, 0.5, 0.875, 0.5, 0.7917, 0.4643, 0.7917, 0.4643, 0.875, 0.3393, 0.625, 0.3214, 0.625, 0.3214, 0.5903, 0.3036, 0.5842, 0.3036, 0.5903, 0.2946, 0.5842, 0.3393, 0.625, 0.3214, 0.5903, 0.3393, 0.5833, 0.3571, 0.5903, 0.3214, 0.625, 0.3393, 0.625, 0.3214, 0.6667, 0.3036, 0.625, 0.3214, 0.625, 0.3214, 0.6667, 0.9286, 0.5833, 0.9286, 0.625, 0.9464, 0.5833, 0.25, 0.5903, 0.2679, 0.5833, 0.2857, 0.5903, 0.3125, 0.5903, 0.3214, 0.5903, 0.3125, 0.605, 0.3036, 0.5903, 0.308, 0.5863, 0.3125, 0.5903, 0.3125, 0.5842, 0.317, 0.5833, 0.3214, 0.5833, 0.3036, 0.5903, 0.3125, 0.5903, 0.3125, 0.605, 0.9464, 0.625, 0.9643, 0.5903, 0.9643, 0.6667, 0.2857, 0.5903, 0.2946, 0.5842, 0.3036, 0.5903, 0.25, 0.875, 0.25, 0.9097, 0.2857, 0.9097, 0.2857, 0.875, 0.3125, 0.605, 0.3214, 0.625, 0.3036, 0.625, 0.03571, 0.875, 0.03571, 0.9097, 0.07143, 0.9097, 0.07143, 0.875, 0.1786, 0.875, 0.1786, 0.9097, 0.2143, 0.9097, 0.2143, 0.875, 0.3571, 0.625, 0.3393, 0.625, 0.3393, 0.6667, 0.1429, 0.875, 0.1429, 0.9097, 0.1786, 0.9097, 0.1786, 0.875, 0.3036, 0.5903, 0.3036, 0.625, 0.2857, 0.5903, -2.22e-16, 0.875, 1.0, 0.9097, 0.03571, 0.9097, 0.03571, 0.875, 0.9643, 0.875, 0.9643, 0.9097, 1.0, 0.9097, -2.22e-16, 0.875, 0.9286, 0.875, 0.9286, 0.9097, 0.9643, 0.9097, 0.9643, 0.875, 0.8929, 0.5903, 0.9107, 0.5833, 0.9286, 0.5883, 0.6607, 0.625, 0.6607, 0.5883, 0.6786, 0.5903, 0.6473, 0.5833, 0.6429, 0.5883, 0.6429, 0.5833, 0.8929, 0.875, 0.8929, 0.9097, 0.9286, 0.9097, 0.9286, 0.875, 0.5, 0.75, 0.5, 0.6667, 0.5357, 0.6667, 0.5357, 0.75, 0.6786, 0.875, 0.6786, 0.9097, 0.7143, 0.9097, 0.7143, 0.875, 0.8214, 0.875, 0.8214, 0.9097, 0.8571, 0.9097, 0.8571, 0.875, 0.7857, 0.875, 0.7857, 0.9097, 0.8214, 0.9097, 0.8214, 0.875, 0.75, 0.875, 0.75, 0.9097, 0.7857, 0.9097, 0.7857, 0.875, 0.9464, 0.625, 0.9464, 0.5883, 0.9643, 0.5903, 0.9464, 0.5883, 0.9464, 0.625, 0.9286, 0.5883, 0.6429, 0.875, 0.6429, 0.9097, 0.6786, 0.9097, 0.6786, 0.875, 0.6071, 0.5903, 0.625, 0.5833, 0.6429, 0.5883, 0.9464, 0.5883, 0.9286, 0.5883, 0.933, 0.5833, 0.6071, 0.875, 0.6071, 0.9097, 0.6429, 0.9097, 0.6429, 0.875, 0.6429, 0.625, 0.6071, 0.625, 0.6071, 0.7083, 0.6429, 0.7083, 0.5357, 0.875, 0.5357, 0.9097, 0.5714, 0.9097, 0.5714, 0.875, 0.4643, 0.625, 0.5, 0.625, 0.5, 0.5903, 0.4643, 0.5903, 0.3571, 0.875, 0.3571, 0.9097, 0.3929, 0.9097, 0.3929, 0.875, 0.8571, 0.625, 0.8214, 0.625, 0.8214, 0.7083, 0.8571, 0.7083, 0.3929, 0.875, 0.3929, 0.9097, 0.4286, 0.9097, 0.4286, 0.875, 0.5, 0.875, 0.5, 0.9097, 0.5357, 0.9097, 0.5357, 0.875, 0.6607, 0.5883, 0.6607, 0.625, 0.6429, 0.5883, 0.5, 0.6667, 0.5, 0.5903, 0.5357, 0.5903, 0.5357, 0.6667, 0.6071, 0.625, 0.5714, 0.625, 0.5714, 0.7083, 0.6071, 0.7083, 0.3393, 0.625, 0.3571, 0.5903, 0.3571, 0.6667, 0.6429, 0.5883, 0.6607, 0.625, 0.6429, 0.6667, 0.4643, 0.5903, 0.4286, 0.5903, 0.4286, 0.625, 0.4643, 0.625, 0.5714, 0.7083, 0.5357, 0.7083, 0.5357, 0.7917, 0.5714, 0.7917, 0.5714, 0.7917, 0.5357, 0.7917, 0.5357, 0.875, 0.5714, 0.875, 0.2857, 0.875, 0.2857, 0.9097, 0.3214, 0.9097, 0.3214, 0.875, 0.6786, 0.625, 0.6429, 0.625, 0.6429, 0.7083, 0.6786, 0.7083, 0.6071, 0.7083, 0.5714, 0.7083, 0.5714, 0.7917, 0.6071, 0.7917, 0.6071, 0.7917, 0.5714, 0.7917, 0.5714, 0.875, 0.6071, 0.875, 0.7143, 0.625, 0.6786, 0.625, 0.6786, 0.7083, 0.7147, 0.7084, 0.6429, 0.7083, 0.6071, 0.7083, 0.6071, 0.7917, 0.6429, 0.7917, 0.6429, 0.7917, 0.6071, 0.7917, 0.6071, 0.875, 0.6429, 0.875, 0.6429, 0.625, 0.625, 0.5833, 0.6071, 0.625, 0.6786, 0.7083, 0.6429, 0.7083, 0.6429, 0.7917, 0.6786, 0.7917, 0.6786, 0.7917, 0.6429, 0.7917, 0.6429, 0.875, 0.6786, 0.875, 0.8214, 0.625, 0.7857, 0.625, 0.7861, 0.7084, 0.8214, 0.7083, 0.6786, 0.625, 0.6607, 0.5833, 0.6429, 0.625, 0.7147, 0.7084, 0.6786, 0.7083, 0.6786, 0.7917, 0.7147, 0.7917, 0.7147, 0.7917, 0.6786, 0.7917, 0.6786, 0.875, 0.7143, 0.875, 0.6786, 0.5903, 0.6607, 0.5833, 0.6786, 0.625, 0.7539, 0.7088, 0.7147, 0.7084, 0.7147, 0.7917, 0.7539, 0.7922, 0.7539, 0.7922, 0.7147, 0.7917, 0.7143, 0.875, 0.75, 0.875, 0.8929, 0.625, 0.8571, 0.625, 0.8571, 0.7083, 0.8929, 0.7083, 0.7861, 0.7084, 0.7539, 0.7088, 0.7539, 0.7922, 0.7861, 0.7917, 0.7861, 0.7917, 0.7539, 0.7922, 0.75, 0.875, 0.7857, 0.875, 0.9286, 0.625, 0.8929, 0.625, 0.8929, 0.7083, 0.9286, 0.7083, 0.8214, 0.7083, 0.7861, 0.7084, 0.7861, 0.7917, 0.8214, 0.7917, 0.8214, 0.7917, 0.7861, 0.7917, 0.7857, 0.875, 0.8214, 0.875, 0.9107, 0.5833, 0.8929, 0.5903, 0.8929, 0.625, 0.8571, 0.7083, 0.8214, 0.7083, 0.8214, 0.7917, 0.8571, 0.7917, 0.8571, 0.7917, 0.8214, 0.7917, 0.8214, 0.875, 0.8571, 0.875, 0.9643, 0.625, 0.9286, 0.625, 0.9286, 0.7083, 0.9643, 0.7083, 0.8929, 0.7083, 0.8571, 0.7083, 0.8571, 0.7917, 0.8929, 0.7917, 0.8929, 0.7917, 0.8571, 0.7917, 0.8571, 0.875, 0.8929, 0.875, -0.0001685, 0.6251, 0.9643, 0.625, 0.9643, 0.7083, 1.0, 0.7083, 0.9286, 0.7083, 0.8929, 0.7083, 0.8929, 0.7917, 0.9286, 0.7917, 0.9286, 0.7917, 0.8929, 0.7917, 0.8929, 0.875, 0.9286, 0.875, 0.9286, 0.625, 0.9107, 0.5833, 0.8929, 0.625, 0.9643, 0.7083, 0.9286, 0.7083, 0.9286, 0.7917, 0.9643, 0.7917, 0.9643, 0.7917, 0.9286, 0.7917, 0.9286, 0.875, 0.9643, 0.875, 0.1071, 0.625, 0.07143, 0.625, 0.07143, 0.7083, 0.1071, 0.7083, 0.9643, 0.625, 0.9464, 0.5833, 0.9286, 0.625, -2.22e-16, 0.7083, 0.9643, 0.7083, 0.9643, 0.7917, 1.0, 0.7917, -2.22e-16, 0.7917, 0.9643, 0.7917, 0.9643, 0.875, 1.0, 0.875, 0.9643, 0.5903, 0.9464, 0.5833, 0.9643, 0.625, 0.03571, 0.7083, -2.22e-16, 0.7083, 1.0, 0.7917, 0.03571, 0.7917, 0.03571, 0.7917, -2.22e-16, 0.7917, 1.0, 0.875, 0.03571, 0.875, 0.07143, 0.875, 0.07143, 0.9097, 0.1071, 0.9097, 0.1071, 0.875, 0.1786, 0.625, 0.1429, 0.625, 0.1429, 0.7083, 0.1786, 0.7083, 0.07143, 0.7083, 0.03571, 0.7083, 0.03571, 0.7917, 0.07143, 0.7917, 0.07143, 0.7917, 0.03571, 0.7917, 0.03571, 0.875, 0.07143, 0.875, 0.2143, 0.625, 0.1786, 0.625, 0.1786, 0.7083, 0.2143, 0.7083, 0.1071, 0.7083, 0.07143, 0.7083, 0.07143, 0.7917, 0.1071, 0.7917, 0.1071, 0.7917, 0.07143, 0.7917, 0.07143, 0.875, 0.1071, 0.875, 0.25, 0.625, 0.2143, 0.625, 0.2143, 0.7083, 0.25, 0.7083, 0.1429, 0.7083, 0.1071, 0.7083, 0.1071, 0.7917, 0.1429, 0.7917, 0.1429, 0.7917, 0.1071, 0.7917, 0.1071, 0.875, 0.1429, 0.875, 0.2857, 0.625, 0.25, 0.625, 0.25, 0.7083, 0.2857, 0.7083, 0.1786, 0.7083, 0.1429, 0.7083, 0.1429, 0.7917, 0.1786, 0.7917, 0.1786, 0.7917, 0.1429, 0.7917, 0.1429, 0.875, 0.1786, 0.875, 0.2679, 0.5833, 0.25, 0.5903, 0.25, 0.625, 0.2143, 0.7083, 0.1786, 0.7083, 0.1786, 0.7917, 0.2143, 0.7917, 0.2143, 0.7917, 0.1786, 0.7917, 0.1786, 0.875, 0.2143, 0.875, 0.2857, 0.7083, 0.3036, 0.6667, 0.2857, 0.625, 0.25, 0.7083, 0.2143, 0.7083, 0.2143, 0.7917, 0.25, 0.7917, 0.25, 0.7917, 0.2143, 0.7917, 0.2143, 0.875, 0.25, 0.875, 0.3571, 0.7083, 0.3214, 0.7083, 0.3214, 0.7917, 0.3571, 0.7917, 0.2857, 0.7083, 0.25, 0.7083, 0.25, 0.7917, 0.2857, 0.7917, 0.2857, 0.7917, 0.25, 0.7917, 0.25, 0.875, 0.2857, 0.875, 0.2857, 0.625, 0.2679, 0.5833, 0.25, 0.625, 0.2946, 0.5842, 0.2857, 0.5833, 0.2946, 0.6042, 0.3036, 0.5833, 0.3214, 0.7083, 0.2857, 0.7083, 0.2857, 0.7917, 0.3214, 0.7917, 0.3214, 0.7917, 0.2857, 0.7917, 0.2857, 0.875, 0.3214, 0.875, 0.3125, 0.5842, 0.3214, 0.5833, 0.3214, 0.5903, 0.4643, 0.625, 0.4286, 0.625, 0.4286, 0.7083, 0.4643, 0.7083, 0.3214, 0.625, 0.3125, 0.6042, 0.3036, 0.625, 0.3214, 0.7083, 0.3036, 0.6667, 0.2857, 0.7083, 0.3214, 0.625, 0.3214, 0.6042, 0.3125, 0.6042, 0.3214, 0.7083, 0.3393, 0.6667, 0.3214, 0.625, 0.3036, 0.6667, 0.3571, 0.7917, 0.3214, 0.7917, 0.3214, 0.875, 0.3571, 0.875, 0.3393, 0.6667, 0.3571, 0.7083, 0.3571, 0.625, 0.3304, 0.6042, 0.3393, 0.625, 0.3393, 0.5833, 0.3214, 0.6042, 0.3214, 0.625, 0.3304, 0.6042, 0.3571, 0.7083, 0.3393, 0.6667, 0.3214, 0.7083, 0.3036, 0.625, 0.2946, 0.6042, 0.2857, 0.625, 0.3929, 0.625, 0.3571, 0.625, 0.3571, 0.7083, 0.3929, 0.7083, 0.3929, 0.7917, 0.3571, 0.7917, 0.3571, 0.875, 0.3929, 0.875, 0.3571, 0.5903, 0.3393, 0.5833, 0.3571, 0.625, 0.3393, 0.625, 0.3304, 0.6042, 0.3214, 0.625, 0.4286, 0.7083, 0.3929, 0.7083, 0.3929, 0.7917, 0.4286, 0.7917, 0.4286, 0.7917, 0.3929, 0.7917, 0.3929, 0.875, 0.4286, 0.875, 0.4643, 0.7083, 0.4286, 0.7083, 0.4286, 0.7917, 0.4643, 0.7917, 0.4643, 0.7917, 0.4286, 0.7917, 0.4286, 0.875, 0.4643, 0.875, 0.5357, 0.625, 0.5, 0.625, 0.5, 0.7083, 0.5357, 0.7083, 0.5357, 0.7083, 0.5, 0.7083, 0.5, 0.7917, 0.5357, 0.7917, 0.5357, 0.7917, 0.5, 0.7917, 0.5, 0.875, 0.5357, 0.875, 0.7857, 0.625, 0.75, 0.625, 0.7539, 0.7088, 0.7861, 0.7084, 0.3214, 0.875, 0.3214, 0.9097, 0.3571, 0.9097, 0.3571, 0.875, 0.5, 0.7917, 0.5, 0.7083, 0.4643, 0.7083, 0.4643, 0.7917, 0.6607, 0.625, 0.6786, 0.5903, 0.6786, 0.6667, 0.4286, 0.625, 0.3929, 0.625, 0.3929, 0.7083, 0.4286, 0.7083, 0.3214, 0.5833, 0.317, 0.5938, 0.3214, 0.6042, 0.3214, 0.5833, 0.3214, 0.6042, 0.3304, 0.6042, 0.3214, 0.625, 0.3125, 0.605, 0.3214, 0.5903, 0.3929, 0.7083, 0.3571, 0.7083, 0.3571, 0.7917, 0.3929, 0.7917, 0.2857, 0.625, 0.2946, 0.6042, 0.2857, 0.5833, 0.3125, 0.6042, 0.308, 0.5938, 0.3036, 0.6042, 0.3214, 0.5833, 0.3304, 0.6042, 0.3393, 0.5833, 0.317, 0.5938, 0.3125, 0.5842, 0.308, 0.5938, 0.3125, 0.6042, 0.3214, 0.6042, 0.317, 0.5938, 0.3125, 0.6042, 0.3036, 0.6042, 0.308, 0.5938, 0.3036, 0.5833, 0.3036, 0.5842, 0.308, 0.5863, 0.3036, 0.5903, 0.3036, 0.5833, 0.308, 0.5938, 0.308, 0.5842, 0.3036, 0.5842, 0.3036, 0.6042, 0.3036, 0.5833, 0.2946, 0.6042, 0.3125, 0.6042, 0.3036, 0.6042, 0.3036, 0.625, 0.07143, 0.625, 0.03571, 0.625, 0.03571, 0.7083, 0.07143, 0.7083, 0.2857, 0.5833, 0.2946, 0.5842, 0.2857, 0.5903, 0.03571, 0.625, -0.0001685, 0.6251, 1.0, 0.7083, 0.03571, 0.7083, 0.75, 0.625, 0.7143, 0.625, 0.7147, 0.7084, 0.7539, 0.7088, 0.6429, 0.5833, 0.6429, 0.625, 0.6607, 0.5833, 0.5714, 0.625, 0.5357, 0.625, 0.5357, 0.7083, 0.5714, 0.7083, 0.933, 0.5833, 0.9286, 0.5833, 0.9464, 0.5833, 0.9464, 0.5883, 0.308, 0.5863, 0.3125, 0.5842, 0.3125, 0.5903, 0.3125, 0.5842, 0.317, 0.5938, 0.317, 0.5833, 0.308, 0.5863, 0.3036, 0.5842, 0.308, 0.5842, 0.3125, 0.5842, 0.317, 0.5833, 0.317, 0.5938, 0.3214, 0.5833, 0.308, 0.5938, 0.3125, 0.5842, 0.308, 0.5842, 0.2857, 0.5833, 0.2857, 0.5903, 0.2679, 0.5833, 0.9286, 0.5833, 0.9286, 0.5883, 0.9107, 0.5833, 0.6429, 0.5833, 0.6429, 0.5883, 0.625, 0.5833, 0.3036, 0.5842, 0.2946, 0.5842, 0.3036, 0.5833, 0.3393, 0.5833, 0.3393, 0.625, 0.3571, 0.625])
me_torus_001.materials.append(mat_material_002)
me_torus_001.use_remesh_preserve_volume = False
me_torus_001.use_remesh_preserve_attributes = False
me_torus_001.use_mirror_vertex_groups = False
me_torus_001.update()

# ---- objects
ob_donut = bpy.data.objects.new('Donut', me_torus)
ob_icing = bpy.data.objects.new('icing', me_torus_001)

# ---- transforms, parenting, visibility, modifiers, constraints
ob_donut.location = (-0.01428, 0.004086, 0.02896)
ob_donut.lineart.crease_threshold = 0.0
ob_icing.parent = ob_donut
ob_icing.location = (0.0, 0.0, 0.0)
ob_icing.lineart.crease_threshold = 0.0

# ---- collection membership
col_collection.objects.link(ob_donut)
col_collection.objects.link(ob_icing)

# ---- scene / render settings (as saved in the file)
scene.frame_start = 1; scene.frame_end = 250; scene.frame_set(1)
scene.render.engine = 'BLENDER_EEVEE_NEXT'
scene.cycles.use_denoising = False
scene.cycles.samples = 128
scene.cycles.sampling_pattern = 'TABULATED_SOBOL'
scene.cycles.use_adaptive_sampling = False
scene.cycles.use_light_tree = False
scene.eevee.taa_render_samples = 128
scene.view_settings.view_transform = 'Filmic'
bpy.context.view_layer.update()

# ---- added for rendering (the .blend has no active camera and no usable light): camera, sun
cam_auto = bpy.data.cameras.new('AutoCamera')
cam_auto.lens = 50.0
cam_auto.sensor_width = 36.0
cam_auto.clip_end = 1000.0
ob_auto_camera = bpy.data.objects.new('AutoCamera', cam_auto)
scene.collection.objects.link(ob_auto_camera)
ob_auto_camera.location = (0.178888, -0.243749, 0.195922)
ob_auto_camera.rotation_euler = (1.09748, -7.21219e-08, 0.694738)
scene.camera = ob_auto_camera
light_auto_sun = bpy.data.lights.new('AutoSun', 'SUN')
light_auto_sun.energy = 3.0
light_auto_sun.angle = 0.0523599
ob_auto_sun = bpy.data.objects.new('AutoSun', light_auto_sun)
scene.collection.objects.link(ob_auto_sun)
ob_auto_sun.rotation_euler = (0.872665, 0.174533, 0.523599)
bpy.context.view_layer.update()
